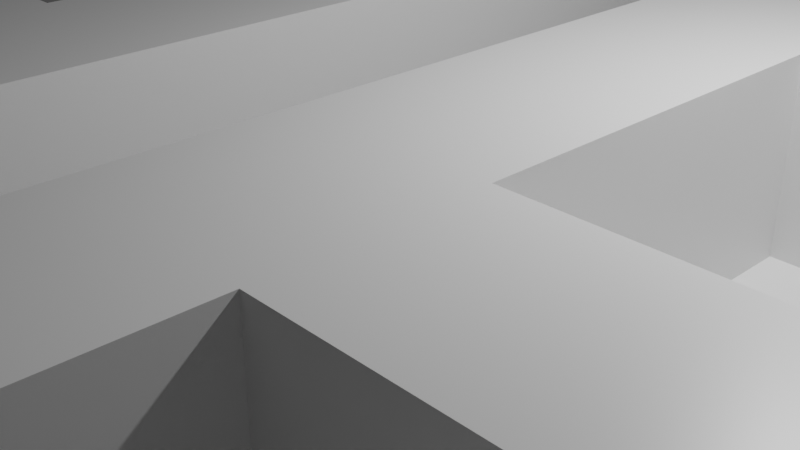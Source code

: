 # Source: symMap.blend  (saved by Blender 2.91.10; exported with 4.5.12 LTS)
import bpy
from mathutils import Matrix  # noqa: F401  (used for matrix-valued properties, if any)

bpy.ops.wm.read_factory_settings(use_empty=True)
scene = bpy.context.scene
scene.name = 'Scene'

# ---- collections
col_collection = bpy.data.collections.new('Collection'); scene.collection.children.link(col_collection)

# ---- materials (node trees are filled in below, after node groups)
mat_material = bpy.data.materials.new('Material')
mat_material.alpha_threshold = 0.0
mat_material.use_transparent_shadow = False
mat_material.line_color = (0.0, 0.0, 0.0, 1.0)

# ---- material node trees
mat_material.use_nodes = True; mat_material.node_tree.nodes.clear()
_N = mat_material.node_tree.nodes; _L = mat_material.node_tree.links
n0 = _N.new('ShaderNodeOutputMaterial'); n0.name = 'Material Output'; n0.location = (300, 300)
n1 = _N.new('ShaderNodeBsdfPrincipled'); n1.name = 'Principled BSDF'; n1.location = (10, 300)
n1.distribution = 'GGX'
n1.subsurface_method = 'BURLEY'
n1.inputs[2].default_value = 0.4
n1.inputs[3].default_value = 1.45
n1.inputs[27].default_value = (0.0, 0.0, 0.0, 1.0)
n1.inputs[28].default_value = 1.0
_L.new(n1.outputs[0], n0.inputs[0])
n0.is_active_output = True

# ---- world
world_world = bpy.data.worlds.new('World'); scene.world = world_world
world_world.use_nodes = True; world_world.node_tree.nodes.clear()
_N = world_world.node_tree.nodes; _L = world_world.node_tree.links
n0 = _N.new('ShaderNodeOutputWorld'); n0.name = 'World Output'; n0.location = (300, 300)
n1 = _N.new('ShaderNodeBackground'); n1.name = 'Background'; n1.location = (10, 300)
n1.inputs[0].default_value = (0.05088, 0.05088, 0.05088, 1.0)
_L.new(n1.outputs[0], n0.inputs[0])
n0.is_active_output = True
world_world.color = (0.05088, 0.05088, 0.05088)
world_world.use_sun_shadow = False
world_world.sun_shadow_jitter_overblur = 0.0

# ---- cameras
cam_camera = bpy.data.cameras.new('Camera')
cam_camera.clip_end = 100.0
cam_camera.ortho_scale = 7.314

# ---- lights
light_light = bpy.data.lights.new('Light', 'POINT')
light_light.transmission_factor = 0.0
light_light.energy = 1000.0
light_light.shadow_soft_size = 0.1
light_light.shadow_maximum_resolution = 0.006
light_light.use_absolute_resolution = True

# ---- meshes
me_plane = bpy.data.meshes.new('Plane')
me_plane.from_pydata([(-8.0, -8.0, 0.0), (8.0, -8.0, 0.0), (-8.0, 8.0, 0.0), (8.0, 8.0, 0.0), (-8.0, 6.0, 0.0), (-8.0, 4.0, 0.0), (-8.0, 2.0, 0.0), (-8.0, 0.0, 0.0), (-8.0, -2.0, 0.0), (-8.0, -4.0, 0.0), (-8.0, -6.0, 0.0), (-6.0, -8.0, 0.0), (-4.0, -8.0, 0.0), (-2.0, -8.0, 0.0), (0.0, -8.0, 0.0), (2.0, -8.0, 0.0), (4.0, -8.0, 0.0), (6.0, -8.0, 0.0), (8.0, -6.0, 0.0), (8.0, -4.0, 0.0), (8.0, -2.0, 0.0), (8.0, 0.0, 0.0), (8.0, 2.0, 0.0), (8.0, 4.0, 0.0), (8.0, 6.0, 0.0), (6.0, 8.0, 0.0), (4.0, 8.0, 0.0), (2.0, 8.0, 0.0), (0.0, 8.0, 0.0), (-2.0, 8.0, 0.0), (-4.0, 8.0, 0.0), (-6.0, 8.0, 0.0), (-6.0, -6.0, 0.0), (-6.0, -4.0, 0.0), (-6.0, -2.0, 0.0), (-6.0, 0.0, 0.0), (-6.0, 2.0, 0.0), (-6.0, 4.0, 0.0), (-6.0, 6.0, 0.0), (-4.0, -6.0, 0.0), (-4.0, -4.0, 0.0), (-4.0, -2.0, 0.0), (-4.0, 0.0, 0.0), (-4.0, 2.0, 0.0), (-4.0, 4.0, 0.0), (-4.0, 6.0, 0.0), (-2.0, -6.0, 0.0), (-2.0, 5.0, 2.0), (-2.0, 4.0, 2.0), (-2.0, 3.0, 2.0), (-2.0, 2.0, 2.0), (-2.0, 1.0, 2.0), (-2.0, 6.0, 0.0), (0.0, -6.0, 0.0), (0.0, -4.0, 0.0), (0.0, -2.0, 0.0), (0.0, 0.0, 0.0), (0.0, 2.0, 0.0), (0.0, 4.0, 0.0), (0.0, 6.0, 0.0), (2.0, -6.0, 0.0), (-2.0, 0.0, 2.0), (-2.0, -1.0, 2.0), (-2.0, -2.0, 2.0), (-2.0, -3.0, 2.0), (-2.0, -4.0, 2.0), (2.0, 6.0, 0.0), (4.0, -6.0, 0.0), (4.0, -4.0, 0.0), (4.0, -2.0, 0.0), (4.0, 0.0, 0.0), (4.0, 2.0, 0.0), (4.0, 4.0, 0.0), (4.0, 6.0, 0.0), (6.0, -6.0, 0.0), (6.0, -4.0, 0.0), (6.0, -2.0, 0.0), (6.0, 0.0, 0.0), (6.0, 2.0, 0.0), (6.0, 4.0, 0.0), (6.0, 6.0, 0.0), (-8.0, -7.0, 0.0), (7.0, -8.0, 0.0), (8.0, 7.0, 0.0), (-7.0, 8.0, 0.0), (-8.0, 7.0, 0.0), (-8.0, 5.0, 0.0), (-8.0, 3.0, 0.0), (-8.0, 1.0, 0.0), (-8.0, -1.0, 0.0), (-8.0, -3.0, 0.0), (-8.0, -5.0, 0.0), (-7.0, -8.0, 0.0), (-5.0, -8.0, 0.0), (-3.0, -8.0, 0.0), (-1.0, -8.0, 0.0), (1.0, -8.0, 0.0), (3.0, -8.0, 0.0), (5.0, -8.0, 0.0), (8.0, -7.0, 0.0), (8.0, -5.0, 0.0), (8.0, -3.0, 0.0), (8.0, -1.0, 0.0), (8.0, 1.0, 0.0), (8.0, 3.0, 0.0), (8.0, 5.0, 0.0), (7.0, 8.0, 0.0), (5.0, 8.0, 0.0), (3.0, 8.0, 0.0), (1.0, 8.0, 0.0), (-1.0, 8.0, 0.0), (-3.0, 8.0, 0.0), (-5.0, 8.0, 0.0), (-2.0, -5.0, 2.0), (-4.0, 4.0, 0.0), (-6.0, -5.0, 0.0), (-6.0, -3.0, 0.0), (-6.0, -1.0, 0.0), (-6.0, 1.0, 0.0), (-6.0, 3.0, 0.0), (-6.0, 5.0, 0.0), (-4.0, 7.0, 0.0), (-4.0, -7.0, 0.0), (-4.0, -5.0, 0.0), (-4.0, 4.0, 2.0), (-4.0, -1.0, 0.0), (-4.0, 1.0, 0.0), (-4.0, -2.0, 0.0), (-4.0, 5.0, 0.0), (-2.0, 7.0, 0.0), (-2.0, -7.0, 0.0), (-4.0, 3.0, 2.0), (-6.0, 4.0, 0.0), (-6.0, 3.0, 0.0), (-6.0, -2.0, 0.0), (-6.0, -3.0, 0.0), (-6.0, -6.0, 0.0), (0.0, 7.0, 0.0), (0.0, -7.0, 0.0), (0.0, -5.0, 0.0), (0.0, -3.0, 0.0), (0.0, -1.0, 0.0), (0.0, 1.0, 0.0), (0.0, 3.0, 0.0), (0.0, 5.0, 0.0), (2.0, 7.0, 0.0), (2.0, -7.0, 0.0), (-4.0, -2.0, 2.0), (-4.0, -3.0, 2.0), (-6.0, 8.0, 0.0), (-5.0, 8.0, 0.0), (6.0, 8.0, 0.0), (7.0, 8.0, 0.0), (4.0, 7.0, 0.0), (4.0, -7.0, 0.0), (4.0, -5.0, 0.0), (8.0, -6.0, 0.0), (4.0, -1.0, 0.0), (4.0, 1.0, 0.0), (8.0, -7.0, 0.0), (4.0, 5.0, 0.0), (6.0, -8.0, 0.0), (5.0, -8.0, 0.0), (6.0, -5.0, 0.0), (6.0, -3.0, 0.0), (6.0, -1.0, 0.0), (6.0, 1.0, 0.0), (6.0, 3.0, 0.0), (6.0, 5.0, 0.0), (-7.0, -6.0, 0.0), (-7.0, -4.0, 0.0), (-7.0, -2.0, 0.0), (-7.0, 0.0, 0.0), (-7.0, 2.0, 0.0), (-7.0, 4.0, 0.0), (-7.0, 6.0, 0.0), (-5.0, -6.0, 0.0), (-5.0, -4.0, 0.0), (-5.0, -2.0, 0.0), (-5.0, 0.0, 0.0), (-5.0, 2.0, 0.0), (-5.0, 4.0, 0.0), (-5.0, 6.0, 0.0), (-3.0, -6.0, 0.0), (-3.0, -4.0, 0.0), (-3.0, -2.0, 0.0), (-3.0, 0.0, 0.0), (-3.0, 2.0, 0.0), (-3.0, 4.0, 0.0), (-3.0, 6.0, 0.0), (-1.0, -6.0, 0.0), (-1.0, -4.0, 0.0), (-1.0, -2.0, 0.0), (-1.0, 0.0, 0.0), (-1.0, 2.0, 0.0), (-1.0, 4.0, 0.0), (-1.0, 6.0, 0.0), (1.0, -6.0, 0.0), (1.0, -4.0, 0.0), (1.0, -2.0, 0.0), (1.0, 0.0, 0.0), (1.0, 2.0, 0.0), (1.0, 4.0, 0.0), (1.0, 6.0, 0.0), (3.0, -6.0, 0.0), (3.0, -4.0, 0.0), (3.0, -2.0, 0.0), (3.0, 0.0, 0.0), (3.0, 2.0, 0.0), (3.0, 4.0, 0.0), (3.0, 6.0, 0.0), (5.0, -6.0, 0.0), (5.0, -4.0, 0.0), (5.0, -2.0, 0.0), (5.0, 0.0, 0.0), (5.0, 2.0, 0.0), (5.0, 4.0, 0.0), (5.0, 6.0, 0.0), (7.0, -6.0, 0.0), (7.0, -4.0, 0.0), (7.0, -2.0, 0.0), (7.0, 0.0, 0.0), (7.0, 2.0, 0.0), (7.0, 4.0, 0.0), (7.0, 6.0, 0.0), (7.0, 5.0, 0.0), (7.0, 3.0, 0.0), (7.0, 1.0, 0.0), (7.0, -1.0, 0.0), (7.0, -3.0, 0.0), (7.0, -5.0, 0.0), (-6.0, -8.0, 0.0), (5.0, 5.0, 0.0), (-7.0, -8.0, 0.0), (5.0, 1.0, 0.0), (5.0, -1.0, 0.0), (-8.0, 6.0, 0.0), (5.0, -5.0, 0.0), (5.0, -7.0, 0.0), (3.0, 5.0, 0.0), (-8.0, 7.0, 0.0), (3.0, 1.0, 0.0), (3.0, -1.0, 0.0), (-8.0, 8.0, 0.0), (3.0, -5.0, 0.0), (3.0, -7.0, 0.0), (1.0, 5.0, 0.0), (1.0, 3.0, 0.0), (1.0, 1.0, 0.0), (1.0, -1.0, 0.0), (1.0, -3.0, 0.0), (1.0, -5.0, 0.0), (1.0, -7.0, 0.0), (-1.0, 5.0, 0.0), (-1.0, 3.0, 0.0), (-1.0, 1.0, 0.0), (-1.0, -1.0, 0.0), (-1.0, -3.0, 0.0), (-1.0, -5.0, 0.0), (-1.0, -7.0, 0.0), (-3.0, 5.0, 0.0), (-7.0, 8.0, 0.0), (-3.0, 1.0, 0.0), (-3.0, -1.0, 0.0), (8.0, 8.0, 0.0), (-3.0, -5.0, 0.0), (-3.0, -7.0, 0.0), (-5.0, 5.0, 0.0), (8.0, 7.0, 0.0), (-5.0, 1.0, 0.0), (-5.0, -1.0, 0.0), (8.0, -8.0, 0.0), (-5.0, -5.0, 0.0), (-5.0, -7.0, 0.0), (-7.0, 5.0, 0.0), (-7.0, 3.0, 0.0), (-7.0, 1.0, 0.0), (-7.0, -1.0, 0.0), (-7.0, -3.0, 0.0), (-7.0, -5.0, 0.0), (7.0, -8.0, 0.0), (5.0, 7.0, 0.0), (3.0, 7.0, 0.0), (1.0, 7.0, 0.0), (-1.0, 7.0, 0.0), (-3.0, 7.0, 0.0), (-5.0, 7.0, 0.0), (-8.0, -8.0, 0.0), (-8.0, -7.0, 0.0), (-8.0, -7.0, 0.0), (-8.0, -8.0, 0.0), (7.0, -8.0, 0.0), (8.0, -8.0, 0.0), (8.0, 7.0, 0.0), (8.0, 8.0, 0.0), (-7.0, 8.0, 0.0), (-8.0, 8.0, 0.0), (-8.0, 7.0, 0.0), (-8.0, 6.0, 0.0), (-7.0, -8.0, 0.0), (-6.0, -8.0, 0.0), (5.0, -8.0, 0.0), (6.0, -8.0, 0.0), (8.0, -7.0, 0.0), (8.0, -6.0, 0.0), (7.0, 8.0, 0.0), (6.0, 8.0, 0.0), (-5.0, 8.0, 0.0), (-6.0, 8.0, 0.0), (-6.0, -6.0, 0.0), (-6.0, -3.0, 0.0), (-6.0, -2.0, 0.0), (-6.0, 3.0, 0.0), (-6.0, 4.0, 0.0), (-4.0, -2.0, 0.0), (-4.0, 4.0, 0.0), (-4.0, 4.0, 0.0), (-4.0, -2.0, 0.0), (-2.0, 6.0, 0.0), (-6.0, 4.0, 0.0), (-6.0, 3.0, 0.0), (-6.0, -2.0, 0.0), (-6.0, -3.0, 0.0), (-8.0, -8.0, 0.0), (-8.0, -7.0, 0.0), (8.0, -8.0, 0.0), (7.0, -8.0, 0.0), (8.0, 8.0, 0.0), (8.0, 7.0, 0.0), (-8.0, 8.0, 0.0), (2.0, 6.0, 0.0), (-7.0, 8.0, 0.0), (4.0, -2.0, 0.0), (-8.0, 6.0, 0.0), (4.0, 4.0, 0.0), (-8.0, 7.0, 0.0), (-6.0, -8.0, 0.0), (6.0, -6.0, 0.0), (6.0, -3.0, 0.0), (6.0, -2.0, 0.0), (6.0, 3.0, 0.0), (6.0, 4.0, 0.0), (-7.0, -6.0, 0.0), (-8.0, -6.0, 0.0), (-7.0, 6.0, 0.0), (-5.0, -6.0, 0.0), (-5.0, -4.0, 0.0), (-6.0, -4.0, 0.0), (-5.0, -2.0, 0.0), (-5.0, 2.0, 0.0), (-6.0, 2.0, 0.0), (-5.0, 4.0, 0.0), (-5.0, 6.0, 0.0), (-6.0, 6.0, 0.0), (-3.0, -4.0, 0.0), (-4.0, -4.0, 0.0), (-3.0, -2.0, 0.0), (-3.0, 2.0, 0.0), (-4.0, 2.0, 0.0), (-3.0, 4.0, 0.0), (-1.0, -6.0, 0.0), (-2.0, -6.0, 0.0), (-1.0, -4.0, 0.0), (-1.0, -2.0, 0.0), (-1.0, 0.0, 0.0), (-1.0, 2.0, 0.0), (-1.0, 4.0, 0.0), (-1.0, 6.0, 0.0), (3.0, -6.0, 0.0), (2.0, -6.0, 0.0), (3.0, -4.0, 0.0), (3.0, -2.0, 0.0), (3.0, 0.0, 0.0), (3.0, 2.0, 0.0), (3.0, 4.0, 0.0), (3.0, 6.0, 0.0), (5.0, -4.0, 0.0), (4.0, -4.0, 0.0), (5.0, -2.0, 0.0), (5.0, 2.0, 0.0), (4.0, 2.0, 0.0), (5.0, 4.0, 0.0), (7.0, -6.0, 0.0), (7.0, 6.0, 0.0), (6.0, 6.0, 0.0), (8.0, 6.0, 0.0), (-5.0, -8.0, 0.0), (5.0, 8.0, 0.0), (6.0, -4.0, 0.0), (6.0, 2.0, 0.0), (-3.0, -6.0, 0.0), (-3.0, 0.0, 0.0), (-3.0, 6.0, 0.0), (1.0, -6.0, 0.0), (1.0, -4.0, 0.0), (1.0, -2.0, 0.0), (1.0, 0.0, 0.0), (1.0, 2.0, 0.0), (1.0, 4.0, 0.0), (1.0, 6.0, 0.0), (5.0, -6.0, 0.0), (5.0, 6.0, 0.0), (-7.0, -8.0, 0.0), (6.0, -8.0, 0.0), (5.0, -8.0, 0.0), (5.0, -7.0, 0.0), (3.0, 5.0, 0.0), (8.0, -6.0, 0.0), (3.0, 1.0, 0.0), (3.0, -1.0, 0.0), (8.0, -7.0, 0.0), (3.0, -5.0, 0.0), (1.0, 5.0, 0.0), (1.0, 3.0, 0.0), (1.0, 1.0, 0.0), (1.0, -1.0, 0.0), (1.0, -3.0, 0.0), (1.0, -5.0, 0.0), (-1.0, 5.0, 0.0), (-1.0, 3.0, 0.0), (-1.0, 1.0, 0.0), (-1.0, -1.0, 0.0), (-1.0, -3.0, 0.0), (-1.0, -5.0, 0.0), (-3.0, 5.0, 0.0), (6.0, 8.0, 0.0), (-3.0, 1.0, 0.0), (-3.0, -1.0, 0.0), (7.0, 8.0, 0.0), (-3.0, -5.0, 0.0), (-5.0, 8.0, 0.0), (-6.0, 8.0, 0.0), (-5.0, -7.0, 0.0), (5.0, 7.0, 0.0), (-5.0, 7.0, 0.0), (-6.0, -6.0, 0.0), (-2.0, 6.0, 0.0), (-6.0, 4.0, 2.0), (-6.0, 3.0, 2.0), (-6.0, -2.0, 2.0), (-6.0, -3.0, 2.0), (-6.0, -6.0, 2.0), (-6.0, -7.0, 2.0), (-6.0, 7.0, 2.0), (-6.0, 8.0, 2.0), (-5.0, 8.0, 2.0), (6.0, 8.0, 2.0), (7.0, 8.0, 2.0), (2.0, 6.0, 0.0), (8.0, -6.0, 2.0), (4.0, -2.0, 0.0), (8.0, -7.0, 2.0), (4.0, 4.0, 0.0), (6.0, -8.0, 2.0), (5.0, -8.0, 2.0), (6.0, -6.0, 0.0), (6.0, -3.0, 0.0), (6.0, -2.0, 0.0), (6.0, 3.0, 0.0), (6.0, 4.0, 0.0), (-7.0, -6.0, 0.0), (-8.0, -6.0, 0.0), (-7.0, 6.0, 0.0), (-5.0, -6.0, 0.0), (-5.0, -4.0, 0.0), (-6.0, -4.0, 0.0), (-5.0, -2.0, 0.0), (-5.0, 2.0, 0.0), (-6.0, 2.0, 0.0), (-5.0, 4.0, 0.0), (-5.0, 6.0, 0.0), (-6.0, 6.0, 0.0), (-3.0, -4.0, 0.0), (-4.0, -4.0, 0.0), (-3.0, -2.0, 0.0), (-3.0, 2.0, 0.0), (-4.0, 2.0, 0.0), (-3.0, 4.0, 0.0), (-1.0, -6.0, 0.0), (-2.0, -6.0, 0.0), (-1.0, -4.0, 0.0), (-1.0, -2.0, 0.0), (-1.0, 0.0, 0.0), (-1.0, 2.0, 0.0), (-1.0, 4.0, 0.0), (-1.0, 6.0, 0.0), (3.0, -6.0, 0.0), (2.0, -6.0, 0.0), (3.0, -4.0, 0.0), (3.0, -2.0, 0.0), (3.0, 0.0, 0.0), (3.0, 2.0, 0.0), (3.0, 4.0, 0.0), (3.0, 6.0, 0.0), (5.0, -4.0, 0.0), (4.0, -4.0, 0.0), (5.0, -2.0, 0.0), (5.0, 2.0, 0.0), (4.0, 2.0, 0.0), (5.0, 4.0, 0.0), (7.0, -6.0, 0.0), (7.0, 6.0, 0.0), (6.0, 6.0, 0.0), (8.0, 6.0, 0.0), (-5.0, -8.0, 0.0), (5.0, 8.0, 0.0), (6.0, -4.0, 0.0), (6.0, 2.0, 0.0), (-3.0, -6.0, 0.0), (-3.0, 0.0, 0.0), (-3.0, 6.0, 0.0), (1.0, -6.0, 0.0), (1.0, -4.0, 0.0), (1.0, -2.0, 0.0), (1.0, 0.0, 0.0), (1.0, 2.0, 0.0), (1.0, 4.0, 0.0), (1.0, 6.0, 0.0), (5.0, -6.0, 0.0), (5.0, 6.0, 0.0), (-6.0, -8.0, 2.0), (-7.0, -8.0, 2.0), (-8.0, 6.0, 2.0), (5.0, -7.0, 0.0), (3.0, 5.0, 0.0), (-8.0, 7.0, 2.0), (3.0, 1.0, 0.0), (3.0, -1.0, 0.0), (-8.0, 8.0, 2.0), (3.0, -5.0, 0.0), (1.0, 5.0, 0.0), (1.0, 3.0, 0.0), (1.0, 1.0, 0.0), (1.0, -1.0, 0.0), (1.0, -3.0, 0.0), (1.0, -5.0, 0.0), (-1.0, 5.0, 0.0), (-1.0, 3.0, 0.0), (-1.0, 1.0, 0.0), (-1.0, -1.0, 0.0), (-1.0, -3.0, 0.0), (-1.0, -5.0, 0.0), (-3.0, 5.0, 0.0), (-7.0, 8.0, 2.0), (-3.0, 1.0, 0.0), (-3.0, -1.0, 0.0), (8.0, 8.0, 2.0), (-3.0, -5.0, 0.0), (8.0, 7.0, 2.0), (8.0, -8.0, 2.0), (-5.0, -7.0, 0.0), (7.0, -8.0, 2.0), (5.0, 7.0, 0.0), (-5.0, 7.0, 0.0), (-8.0, -8.0, 2.0), (-8.0, -7.0, 2.0), (-2.0, 6.0, 0.0), (2.0, 6.0, 0.0), (4.0, -2.0, 0.0), (4.0, 4.0, 0.0), (6.0, -6.0, 0.0), (6.0, -3.0, 0.0), (6.0, -2.0, 0.0), (6.0, 3.0, 0.0), (6.0, 4.0, 0.0), (-7.0, -6.0, 0.0), (-8.0, -6.0, 0.0), (-7.0, 6.0, 0.0), (-5.0, -6.0, 0.0), (-5.0, -4.0, 0.0), (-6.0, -4.0, 0.0), (-5.0, -2.0, 0.0), (-5.0, 2.0, 0.0), (-6.0, 2.0, 0.0), (-5.0, 4.0, 0.0), (-5.0, 6.0, 0.0), (-6.0, 6.0, 0.0), (-3.0, -4.0, 0.0), (-4.0, -4.0, 0.0), (-3.0, -2.0, 0.0), (-3.0, 2.0, 0.0), (-4.0, 2.0, 0.0), (-3.0, 4.0, 0.0), (-1.0, -6.0, 0.0), (-2.0, -6.0, 0.0), (-1.0, -4.0, 0.0), (-1.0, -2.0, 0.0), (-1.0, 0.0, 0.0), (-1.0, 2.0, 0.0), (-1.0, 4.0, 0.0), (-1.0, 6.0, 0.0), (3.0, -6.0, 0.0), (2.0, -6.0, 0.0), (3.0, -4.0, 0.0), (3.0, -2.0, 0.0), (3.0, 0.0, 0.0), (3.0, 2.0, 0.0), (3.0, 4.0, 0.0), (3.0, 6.0, 0.0), (5.0, -4.0, 0.0), (4.0, -4.0, 0.0), (5.0, -2.0, 0.0), (5.0, 2.0, 0.0), (4.0, 2.0, 0.0), (5.0, 4.0, 0.0), (7.0, -6.0, 0.0), (7.0, 6.0, 0.0), (6.0, 6.0, 0.0), (8.0, 6.0, 0.0), (-5.0, -8.0, 0.0), (5.0, 8.0, 0.0), (6.0, -4.0, 0.0), (6.0, 2.0, 0.0), (-3.0, -6.0, 0.0), (-3.0, 0.0, 0.0), (-3.0, 6.0, 0.0), (1.0, -6.0, 0.0), (1.0, -4.0, 0.0), (1.0, -2.0, 0.0), (1.0, 0.0, 0.0), (1.0, 2.0, 0.0), (1.0, 4.0, 0.0), (1.0, 6.0, 0.0), (5.0, -6.0, 0.0), (5.0, 6.0, 0.0), (5.0, -7.0, 0.0), (3.0, 5.0, 0.0), (3.0, 1.0, 0.0), (3.0, -1.0, 0.0), (3.0, -5.0, 0.0), (1.0, 5.0, 0.0), (1.0, 3.0, 0.0), (1.0, 1.0, 0.0), (1.0, -1.0, 0.0), (1.0, -3.0, 0.0), (1.0, -5.0, 0.0), (-1.0, 5.0, 0.0), (-1.0, 3.0, 0.0), (-1.0, 1.0, 0.0), (-1.0, -1.0, 0.0), (-1.0, -3.0, 0.0), (-1.0, -5.0, 0.0), (-3.0, 5.0, 0.0), (-3.0, 1.0, 0.0), (-3.0, -1.0, 0.0), (-3.0, -5.0, 0.0), (-5.0, -7.0, 0.0), (5.0, 7.0, 0.0), (-5.0, 7.0, 0.0), (-2.0, 6.0, 2.0), (2.0, -5.0, 2.0), (2.0, -4.0, 2.0), (2.0, -3.0, 2.0), (2.0, -2.0, 2.0), (2.0, -1.0, 2.0), (2.0, 0.0, 2.0), (2.0, 1.0, 2.0), (2.0, 2.0, 2.0), (2.0, 3.0, 2.0), (2.0, 4.0, 2.0), (2.0, 5.0, 2.0), (2.0, 6.0, 2.0), (4.0, -3.0, 2.0), (4.0, -2.0, 2.0), (4.0, 3.0, 2.0), (4.0, 4.0, 2.0), (6.0, 7.0, 2.0), (6.0, -7.0, 2.0), (6.0, -6.0, 2.0), (6.0, -3.0, 2.0), (6.0, -2.0, 2.0), (6.0, 3.0, 2.0), (6.0, 4.0, 2.0), (-7.0, -6.0, 2.0), (-8.0, -6.0, 2.0), (-7.0, 6.0, 2.0), (-5.0, -6.0, 2.0), (-5.0, -4.0, 2.0), (-6.0, -4.0, 2.0), (-5.0, -2.0, 2.0), (-5.0, 2.0, 2.0), (-6.0, 2.0, 2.0), (-5.0, 4.0, 2.0), (-5.0, 6.0, 2.0), (-6.0, 6.0, 2.0), (-3.0, -4.0, 2.0), (-4.0, -4.0, 2.0), (-3.0, -2.0, 2.0), (-3.0, 2.0, 2.0), (-4.0, 2.0, 2.0), (-3.0, 4.0, 2.0), (-1.0, -6.0, 2.0), (-2.0, -6.0, 2.0), (-1.0, -4.0, 2.0), (-1.0, -2.0, 2.0), (-1.0, 0.0, 2.0), (-1.0, 2.0, 2.0), (-1.0, 4.0, 2.0), (-1.0, 6.0, 2.0), (3.0, -6.0, 2.0), (2.0, -6.0, 2.0), (3.0, -4.0, 2.0), (3.0, -2.0, 2.0), (3.0, 0.0, 2.0), (3.0, 2.0, 2.0), (3.0, 4.0, 2.0), (3.0, 6.0, 2.0), (5.0, -4.0, 2.0), (4.0, -4.0, 2.0), (5.0, -2.0, 2.0), (5.0, 2.0, 2.0), (4.0, 2.0, 2.0), (5.0, 4.0, 2.0), (7.0, -6.0, 2.0), (7.0, 6.0, 2.0), (6.0, 6.0, 2.0), (8.0, 6.0, 2.0), (-5.0, -8.0, 2.0), (5.0, 8.0, 2.0), (6.0, -4.0, 2.0), (6.0, 2.0, 2.0), (-3.0, -6.0, 2.0), (-3.0, 0.0, 2.0), (-3.0, 6.0, 2.0), (1.0, -6.0, 2.0), (1.0, -4.0, 2.0), (1.0, -2.0, 2.0), (1.0, 0.0, 2.0), (1.0, 2.0, 2.0), (1.0, 4.0, 2.0), (1.0, 6.0, 2.0), (5.0, -6.0, 2.0), (5.0, 6.0, 2.0), (7.0, -7.0, 2.0), (5.0, 3.0, 2.0), (5.0, -3.0, 2.0), (5.0, -7.0, 2.0), (3.0, 5.0, 2.0), (3.0, 3.0, 2.0), (3.0, 1.0, 2.0), (3.0, -1.0, 2.0), (3.0, -3.0, 2.0), (3.0, -5.0, 2.0), (1.0, 5.0, 2.0), (1.0, 3.0, 2.0), (1.0, 1.0, 2.0), (1.0, -1.0, 2.0), (1.0, -3.0, 2.0), (1.0, -5.0, 2.0), (-1.0, 5.0, 2.0), (-1.0, 3.0, 2.0), (-1.0, 1.0, 2.0), (-1.0, -1.0, 2.0), (-1.0, -3.0, 2.0), (-1.0, -5.0, 2.0), (-3.0, 5.0, 2.0), (-3.0, 3.0, 2.0), (-3.0, 1.0, 2.0), (-3.0, -1.0, 2.0), (-3.0, -3.0, 2.0), (-3.0, -5.0, 2.0), (-5.0, 3.0, 2.0), (-5.0, -3.0, 2.0), (-5.0, -7.0, 2.0), (-7.0, -7.0, 2.0), (5.0, 7.0, 2.0), (-5.0, 7.0, 2.0), (-7.0, 7.0, 2.0), (7.0, 7.0, 2.0)], [], [(183, 46, 361, 390), (80, 224, 383, 384), (286, 121, 30, 112), (285, 129, 29, 111), (284, 137, 28, 110), (283, 145, 27, 109), (282, 153, 26, 108), (253, 196, 367, 418), (44, 181, 351, 315), (279, 115, 33, 170), (278, 116, 34, 171), (277, 117, 35, 172), (276, 118, 36, 173), (275, 119, 37, 174), (274, 120, 38, 175), (273, 122, 39, 176), (272, 123, 40, 177), (37, 119, 312, 313), (270, 125, 42, 179), (269, 126, 43, 180), (265, 183, 390, 429), (267, 128, 45, 182), (266, 130, 46, 183), (180, 43, 358, 349), (184, 265, 429, 354), (209, 239, 406, 374), (169, 10, 343, 342), (239, 210, 375, 406), (41, 178, 348, 314), (259, 138, 53, 190), (258, 139, 54, 191), (257, 140, 55, 192), (256, 141, 56, 193), (255, 142, 57, 194), (254, 143, 58, 195), (253, 144, 59, 196), (252, 146, 60, 197), (34, 116, 310, 311), (167, 79, 341, 340), (177, 40, 355, 346), (218, 74, 337, 382), (251, 197, 393, 417), (238, 98, 301, 405), (245, 154, 67, 204), (244, 155, 68, 205), (175, 38, 353, 344), (242, 157, 70, 207), (241, 158, 71, 208), (198, 251, 417, 394), (239, 160, 73, 210), (216, 72, 334, 381), (237, 163, 75, 212), (211, 238, 405, 400), (235, 165, 77, 214), (234, 166, 78, 215), (164, 76, 339, 338), (232, 168, 80, 217), (71, 215, 379, 380), (230, 100, 19, 219), (229, 101, 20, 220), (228, 102, 21, 221), (227, 103, 22, 222), (226, 104, 23, 223), (225, 105, 24, 224), (168, 225, 224, 80), (79, 223, 225, 168), (223, 23, 105, 225), (167, 226, 223, 79), (78, 222, 226, 167), (222, 22, 104, 226), (166, 227, 222, 78), (77, 221, 227, 166), (221, 21, 103, 227), (165, 228, 221, 77), (76, 220, 228, 165), (220, 20, 102, 228), (164, 229, 220, 76), (75, 219, 229, 164), (219, 19, 101, 229), (163, 230, 219, 75), (74, 218, 230, 163), (218, 18, 100, 230), (112, 31, 308, 307), (224, 24, 385, 383), (263, 185, 356, 427), (160, 232, 217, 73), (72, 216, 232, 160), (216, 79, 168, 232), (250, 198, 394, 416), (213, 69, 332, 378), (186, 263, 427, 391), (158, 234, 215, 71), (70, 214, 234, 158), (214, 77, 166, 234), (157, 235, 214, 70), (69, 213, 235, 157), (213, 76, 165, 235), (199, 250, 416, 395), (68, 212, 376, 377), (119, 36, 350, 312), (155, 237, 212, 68), (67, 211, 237, 155), (211, 74, 163, 237), (154, 238, 211, 67), (16, 98, 238, 154), (32, 169, 342, 309), (210, 66, 330, 375), (262, 186, 391, 426), (209, 72, 160, 239), (249, 199, 395, 415), (106, 25, 306, 305), (116, 33, 347, 310), (187, 262, 426, 357), (78, 167, 340, 389), (207, 70, 158, 241), (200, 249, 415, 396), (18, 218, 382, 304), (206, 69, 157, 242), (217, 80, 384, 401), (79, 216, 381, 341), (75, 164, 338, 388), (248, 200, 396, 414), (215, 78, 389, 379), (204, 67, 155, 244), (146, 245, 204, 60), (15, 97, 245, 146), (97, 16, 154, 245), (144, 246, 203, 59), (58, 202, 246, 144), (201, 248, 414, 397), (143, 247, 202, 58), (57, 201, 247, 143), (60, 204, 368, 369), (142, 248, 201, 57), (56, 200, 248, 142), (76, 213, 378, 339), (141, 249, 200, 56), (55, 199, 249, 141), (182, 286, 434, 352), (140, 250, 199, 55), (54, 198, 250, 140), (93, 273, 432, 386), (139, 251, 198, 54), (53, 197, 251, 139), (212, 75, 388, 376), (138, 252, 197, 53), (14, 96, 252, 138), (96, 15, 146, 252), (99, 18, 304, 303), (286, 112, 307, 434), (195, 58, 144, 253), (260, 188, 359, 424), (273, 176, 345, 432), (194, 57, 143, 254), (247, 201, 397, 413), (74, 211, 400, 337), (193, 56, 142, 255), (98, 17, 302, 301), (189, 260, 424, 392), (192, 55, 141, 256), (202, 247, 413, 398), (25, 107, 387, 306), (191, 54, 140, 257), (72, 209, 374, 334), (3, 106, 305, 294), (190, 53, 139, 258), (130, 259, 190, 46), (13, 95, 259, 130), (95, 14, 138, 259), (128, 260, 189, 45), (44, 188, 260, 128), (208, 71, 380, 373), (246, 202, 398, 412), (203, 246, 412, 399), (196, 52, 318, 367), (126, 262, 187, 43), (42, 186, 262, 126), (69, 206, 371, 332), (125, 263, 186, 42), (41, 185, 263, 125), (92, 11, 300, 299), (205, 68, 377, 370), (190, 258, 423, 360), (66, 203, 399, 330), (123, 265, 184, 40), (39, 183, 265, 123), (258, 191, 362, 423), (122, 266, 183, 39), (12, 94, 266, 122), (94, 13, 130, 266), (120, 267, 182, 38), (37, 181, 267, 120), (181, 44, 128, 267), (1, 99, 303, 292), (46, 190, 360, 361), (191, 257, 422, 362), (118, 269, 180, 36), (35, 179, 269, 118), (179, 42, 126, 269), (117, 270, 179, 35), (34, 178, 270, 117), (178, 41, 125, 270), (204, 244, 411, 368), (257, 192, 363, 422), (244, 205, 370, 411), (115, 272, 177, 33), (32, 176, 272, 115), (176, 39, 123, 272), (188, 44, 315, 359), (85, 4, 298, 297), (93, 12, 122, 273), (86, 274, 175, 4), (5, 174, 274, 86), (174, 37, 120, 274), (87, 275, 174, 5), (6, 173, 275, 87), (173, 36, 119, 275), (88, 276, 173, 6), (7, 172, 276, 88), (172, 35, 118, 276), (89, 277, 172, 7), (8, 171, 277, 89), (171, 34, 117, 277), (90, 278, 171, 8), (9, 170, 278, 90), (170, 33, 116, 278), (91, 279, 170, 9), (10, 169, 279, 91), (169, 32, 115, 279), (43, 187, 357, 358), (197, 60, 369, 393), (84, 2, 296, 295), (153, 281, 107, 26), (73, 217, 281, 153), (83, 3, 294, 293), (145, 282, 108, 27), (66, 210, 282, 145), (210, 73, 153, 282), (137, 283, 109, 28), (59, 203, 283, 137), (203, 66, 145, 283), (129, 284, 110, 29), (52, 196, 284, 129), (196, 59, 137, 284), (121, 285, 111, 30), (45, 189, 285, 121), (189, 52, 129, 285), (11, 93, 386, 300), (192, 256, 421, 363), (182, 45, 121, 286), (185, 41, 314, 356), (82, 1, 292, 291), (0, 92, 299, 290), (256, 193, 364, 421), (40, 184, 354, 355), (81, 0, 290, 289), (381, 334, 452, 499), (368, 411, 529, 486), (380, 379, 497, 498), (393, 369, 487, 511), (411, 370, 488, 529), (378, 332, 450, 496), (318, 392, 510, 436), (307, 308, 149, 150), (377, 376, 494, 495), (427, 356, 474, 545), (305, 306, 151, 152), (375, 330, 448, 493), (391, 427, 545, 509), (303, 304, 156, 159), (301, 302, 161, 162), (426, 391, 509, 544), (299, 300, 231, 233), (357, 426, 544, 475), (297, 298, 236, 240), (371, 409, 527, 489), (390, 361, 479, 508), (295, 296, 243, 261), (409, 372, 490, 527), (315, 351, 469, 114), (293, 294, 264, 268), (369, 368, 486, 487), (349, 358, 476, 467), (291, 292, 271, 280), (372, 408, 526, 490), (367, 318, 436, 485), (314, 348, 466, 127), (289, 290, 287, 288), (408, 373, 491, 526), (346, 355, 473, 464), (424, 359, 477, 542), (344, 353, 471, 462), (392, 424, 542, 510), (309, 342, 460, 136), (389, 340, 458, 507), (360, 423, 541, 478), (388, 338, 456, 506), (361, 360, 478, 479), (423, 362, 480, 541), (374, 406, 524, 492), (359, 315, 114, 477), (406, 375, 493, 524), (358, 357, 475, 476), (362, 422, 540, 480), (356, 314, 127, 474), (422, 363, 481, 540), (405, 301, 162, 523), (355, 354, 472, 473), (400, 405, 523, 518), (353, 352, 470, 471), (363, 421, 539, 481), (351, 313, 132, 469), (421, 364, 482, 539), (350, 349, 467, 468), (348, 311, 134, 466), (364, 420, 538, 482), (347, 346, 464, 465), (420, 365, 483, 538), (352, 434, 553, 470), (345, 309, 136, 463), (434, 307, 150, 553), (298, 344, 462, 236), (365, 419, 537, 483), (342, 343, 461, 460), (419, 366, 484, 537), (433, 401, 519, 552), (340, 341, 459, 458), (387, 433, 552, 505), (338, 339, 457, 456), (366, 418, 536, 484), (418, 367, 485, 536), (417, 393, 511, 535), (383, 385, 503, 501), (394, 417, 535, 512), (312, 350, 468, 133), (304, 382, 500, 156), (310, 347, 465, 135), (386, 432, 550, 504), (401, 384, 502, 519), (416, 394, 512, 534), (432, 345, 463, 550), (341, 381, 499, 459), (395, 416, 534, 513), (379, 389, 507, 497), (306, 387, 505, 151), (339, 378, 496, 457), (415, 395, 513, 533), (294, 305, 152, 264), (376, 388, 506, 494), (396, 415, 533, 514), (292, 303, 159, 271), (337, 400, 518, 455), (195, 253, 418, 366), (10, 81, 289, 343), (17, 82, 291, 302), (4, 175, 344, 298), (24, 83, 293, 385), (176, 32, 309, 345), (241, 208, 373, 408), (31, 84, 295, 308), (254, 195, 366, 419), (33, 177, 346, 347), (207, 241, 408, 372), (2, 85, 297, 296), (194, 254, 419, 365), (178, 34, 311, 348), (52, 189, 392, 318), (36, 180, 349, 350), (242, 207, 372, 409), (255, 194, 365, 420), (181, 37, 313, 351), (206, 242, 409, 371), (193, 255, 420, 364), (107, 281, 433, 387), (38, 182, 352, 353), (281, 217, 401, 433), (133, 468, 573, 320), (156, 500, 605, 407), (135, 465, 570, 322), (504, 550, 646, 609), (519, 502, 607, 624), (534, 512, 617, 634), (550, 463, 568, 646), (459, 499, 604, 564), (513, 534, 634, 618), (497, 507, 612, 602), (151, 505, 610, 425), (457, 496, 601, 562), (533, 513, 618, 633), (264, 152, 428, 327), (494, 506, 611, 599), (514, 533, 633, 619), (271, 159, 410, 325), (455, 518, 623, 560), (231, 504, 609, 336), (452, 492, 597, 559), (532, 514, 619, 632), (287, 233, 402, 323), (491, 498, 603, 596), (515, 532, 632, 620), (243, 240, 335, 329), (450, 489, 594, 558), (149, 261, 331, 431), (488, 495, 600, 593), (531, 515, 620, 631), (503, 268, 328, 608), (448, 517, 622, 557), (516, 531, 631, 621), (161, 280, 326, 403), (547, 508, 613, 645), (461, 288, 324, 566), (472, 547, 645, 577), (530, 516, 621, 630), (502, 501, 606, 607), (132, 133, 320, 319), (517, 530, 630, 622), (500, 455, 560, 605), (134, 135, 322, 321), (499, 452, 559, 604), (486, 529, 629, 591), (498, 497, 602, 603), (511, 487, 592, 616), (529, 488, 593, 629), (496, 450, 558, 601), (436, 510, 615, 556), (495, 494, 599, 600), (545, 474, 579, 644), (493, 448, 557, 598), (509, 545, 644, 614), (544, 509, 614, 643), (475, 544, 643, 580), (489, 527, 628, 594), (508, 479, 584, 613), (527, 490, 595, 628), (288, 287, 323, 324), (114, 469, 574, 316), (280, 271, 325, 326), (487, 486, 591, 592), (467, 476, 581, 572), (490, 526, 627, 595), (485, 436, 556, 590), (127, 466, 571, 317), (526, 491, 596, 627), (464, 473, 578, 569), (542, 477, 582, 642), (462, 471, 576, 567), (510, 542, 642, 615), (136, 460, 565, 435), (507, 458, 563, 612), (478, 541, 641, 583), (506, 456, 561, 611), (479, 478, 583, 584), (541, 480, 585, 641), (492, 524, 626, 597), (477, 114, 316, 582), (524, 493, 598, 626), (476, 475, 580, 581), (480, 540, 640, 585), (474, 127, 317, 579), (540, 481, 586, 640), (523, 162, 404, 625), (473, 472, 577, 578), (268, 264, 327, 328), (518, 523, 625, 623), (471, 470, 575, 576), (261, 243, 329, 331), (481, 539, 639, 586), (469, 132, 319, 574), (240, 236, 333, 335), (539, 482, 587, 639), (468, 467, 572, 573), (233, 231, 336, 402), (311, 310, 135, 134), (382, 337, 455, 500), (399, 412, 530, 517), (313, 312, 133, 132), (384, 383, 501, 502), (412, 398, 516, 530), (354, 429, 547, 472), (343, 289, 288, 461), (429, 390, 508, 547), (302, 291, 280, 161), (398, 413, 531, 516), (330, 399, 517, 448), (385, 293, 268, 503), (413, 397, 515, 531), (370, 377, 495, 488), (308, 295, 261, 149), (332, 371, 489, 450), (296, 297, 240, 243), (397, 414, 532, 515), (373, 380, 498, 491), (290, 299, 233, 287), (414, 396, 514, 532), (334, 374, 492, 452), (300, 386, 504, 231), (611, 561, 669, 719), (584, 583, 691, 692), (641, 585, 693, 754), (597, 626, 737, 705), (582, 316, 124, 690), (326, 325, 549, 551), (626, 598, 706, 737), (581, 580, 688, 689), (324, 323, 554, 555), (585, 640, 753, 693), (579, 317, 147, 687), (640, 586, 694, 753), (625, 404, 454, 736), (578, 577, 685, 686), (623, 625, 736, 731), (576, 575, 683, 684), (586, 639, 752, 694), (574, 319, 437, 682), (639, 587, 695, 752), (573, 572, 680, 681), (571, 321, 439, 679), (587, 638, 751, 695), (570, 569, 677, 678), (638, 588, 696, 751), (575, 648, 766, 683), (568, 435, 441, 676), (648, 430, 445, 766), (333, 567, 675, 522), (588, 637, 750, 696), (565, 566, 674, 673), (637, 589, 697, 750), (647, 624, 732, 765), (563, 564, 672, 671), (610, 647, 765, 718), (561, 562, 670, 669), (589, 636, 749, 697), (636, 590, 698, 749), (635, 616, 724, 748), (606, 608, 716, 714), (617, 635, 748, 725), (320, 573, 681, 438), (407, 605, 713, 449), (322, 570, 678, 440), (609, 646, 763, 717), (624, 607, 715, 732), (634, 617, 725, 747), (646, 568, 676, 763), (564, 604, 712, 672), (618, 634, 747, 726), (602, 612, 720, 710), (425, 610, 718, 446), (562, 601, 709, 670), (633, 618, 726, 746), (327, 428, 447, 546), (599, 611, 719, 707), (619, 633, 746, 727), (325, 410, 451, 549), (560, 623, 731, 668), (336, 609, 717, 520), (559, 597, 705, 665), (632, 619, 727, 745), (323, 402, 521, 554), (596, 603, 711, 704), (620, 632, 745, 728), (329, 335, 525, 528), (558, 594, 702, 663), (431, 331, 543, 444), (593, 600, 708, 701), (631, 620, 728, 744), (608, 328, 548, 716), (557, 622, 730, 661), (621, 631, 744, 729), (403, 326, 551, 453), (645, 613, 721, 760), (566, 324, 555, 674), (577, 645, 760, 685), (630, 621, 729, 743), (607, 606, 714, 715), (319, 320, 438, 437), (622, 630, 743, 730), (605, 560, 668, 713), (321, 322, 440, 439), (604, 559, 665, 712), (591, 629, 742, 699), (603, 602, 710, 711), (616, 592, 700, 724), (629, 593, 701, 742), (601, 558, 663, 709), (556, 615, 723, 649), (600, 599, 707, 708), (644, 579, 687, 758), (598, 557, 661, 706), (614, 644, 758, 722), (643, 614, 722, 757), (580, 643, 757, 688), (594, 628, 740, 702), (512, 535, 635, 617), (501, 503, 608, 606), (535, 511, 616, 635), (150, 149, 431, 430), (536, 485, 590, 636), (484, 536, 636, 589), (456, 457, 562, 561), (505, 552, 647, 610), (458, 459, 564, 563), (152, 151, 425, 428), (552, 519, 624, 647), (537, 484, 589, 637), (460, 461, 566, 565), (483, 537, 637, 588), (236, 462, 567, 333), (553, 150, 430, 648), (463, 136, 435, 568), (470, 553, 648, 575), (538, 483, 588, 638), (465, 464, 569, 570), (159, 156, 407, 410), (482, 538, 638, 587), (466, 134, 321, 571), (162, 161, 403, 404), (768, 548, 546, 447), (767, 443, 444, 543), (765, 666, 446, 718), (764, 442, 441, 673), (762, 148, 147, 679), (761, 131, 124, 682), (760, 113, 65, 685), (759, 64, 63, 687), (758, 62, 61, 722), (757, 51, 50, 688), (756, 49, 48, 690), (755, 47, 649, 723), (748, 650, 651, 725), (747, 652, 653, 726), (746, 654, 655, 727), (745, 656, 657, 728), (744, 658, 659, 729), (743, 660, 661, 730), (741, 662, 663, 702), (738, 664, 665, 705), (736, 667, 668, 731), (735, 669, 670, 709), (734, 671, 672, 712), (733, 451, 449, 713), (667, 733, 713, 668), (453, 551, 733, 667), (551, 549, 451, 733), (664, 734, 712, 665), (711, 710, 734, 664), (710, 720, 671, 734), (662, 735, 709, 663), (708, 707, 735, 662), (707, 719, 669, 735), (454, 453, 667, 736), (660, 737, 706, 661), (659, 705, 737, 660), (658, 738, 705, 659), (657, 704, 738, 658), (704, 711, 664, 738), (656, 739, 704, 657), (655, 703, 739, 656), (654, 740, 703, 655), (653, 702, 740, 654), (652, 741, 702, 653), (651, 701, 741, 652), (701, 708, 662, 741), (650, 742, 701, 651), (700, 699, 742, 650), (729, 659, 660, 743), (728, 657, 658, 744), (727, 655, 656, 745), (726, 653, 654, 746), (725, 651, 652, 747), (724, 700, 650, 748), (47, 749, 698, 649), (48, 697, 749, 47), (49, 750, 697, 48), (50, 696, 750, 49), (51, 751, 696, 50), (61, 695, 751, 51), (62, 752, 695, 61), (63, 694, 752, 62), (64, 753, 694, 63), (65, 693, 753, 64), (113, 754, 693, 65), (692, 691, 754, 113), (690, 48, 47, 755), (131, 756, 690, 124), (689, 688, 756, 131), (688, 50, 49, 756), (722, 61, 51, 757), (687, 63, 62, 758), (148, 759, 687, 147), (686, 685, 759, 148), (685, 65, 64, 759), (721, 692, 113, 760), (438, 761, 682, 437), (681, 680, 761, 438), (680, 689, 131, 761), (440, 762, 679, 439), (678, 677, 762, 440), (677, 686, 148, 762), (442, 763, 676, 441), (520, 717, 763, 442), (555, 764, 673, 674), (554, 521, 764, 555), (521, 520, 442, 764), (732, 715, 666, 765), (443, 766, 445, 444), (684, 683, 766, 443), (525, 767, 543, 528), (522, 675, 767, 525), (675, 684, 443, 767), (666, 768, 447, 446), (715, 714, 768, 666), (714, 716, 548, 768), (583, 641, 754, 691), (612, 563, 671, 720), (328, 327, 546, 548), (435, 565, 673, 441), (615, 642, 755, 723), (331, 329, 528, 543), (567, 576, 684, 675), (642, 582, 690, 755), (335, 333, 522, 525), (569, 578, 686, 677), (402, 336, 520, 521), (627, 596, 704, 739), (317, 571, 679, 147), (590, 556, 649, 698), (404, 403, 453, 454), (595, 627, 739, 703), (572, 581, 689, 680), (592, 591, 699, 700), (410, 407, 449, 451), (316, 574, 682, 124), (428, 425, 446, 447), (628, 595, 703, 740), (613, 584, 692, 721), (430, 431, 444, 445)])
_uv = me_plane.uv_layers.new(name='UVMap')
_uv.uv.foreach_set('vector', [0.3125, 0.125, 0.375, 0.125, 0.375, 0.125, 0.3125, 0.125, 0.875, 0.875, 0.9375, 0.875, 0.9375, 0.875, 0.875, 0.875, 0.1875, 0.9375, 0.25, 0.9375, 0.25, 1.0, 0.1875, 1.0, 0.3125, 0.9375, 0.375, 0.9375, 0.375, 1.0, 0.3125, 1.0, 0.4375, 0.9375, 0.5, 0.9375, 0.5, 1.0, 0.4375, 1.0, 0.5625, 0.9375, 0.625, 0.9375, 0.625, 1.0, 0.5625, 1.0, 0.6875, 0.9375, 0.75, 0.9375, 0.75, 1.0, 0.6875, 1.0, 0.4375, 0.8125, 0.4375, 0.875, 0.4375, 0.875, 0.4375, 0.8125, 0.25, 0.75, 0.1875, 0.75, 0.1875, 0.75, 0.25, 0.75, 0.0625, 0.1875, 0.125, 0.1875, 0.125, 0.25, 0.0625, 0.25, 0.0625, 0.3125, 0.125, 0.3125, 0.125, 0.375, 0.0625, 0.375, 0.0625, 0.4375, 0.125, 0.4375, 0.125, 0.5, 0.0625, 0.5, 0.0625, 0.5625, 0.125, 0.5625, 0.125, 0.625, 0.0625, 0.625, 0.0625, 0.6875, 0.125, 0.6875, 0.125, 0.75, 0.0625, 0.75, 0.0625, 0.8125, 0.125, 0.8125, 0.125, 0.875, 0.0625, 0.875, 0.1875, 0.0625, 0.25, 0.0625, 0.25, 0.125, 0.1875, 0.125, 0.1875, 0.1875, 0.25, 0.1875, 0.25, 0.25, 0.1875, 0.25, 0.125, 0.75, 0.125, 0.6875, 0.125, 0.6875, 0.125, 0.75, 0.1875, 0.4375, 0.25, 0.4375, 0.25, 0.5, 0.1875, 0.5, 0.1875, 0.5625, 0.25, 0.5625, 0.25, 0.625, 0.1875, 0.625, 0.3125, 0.1875, 0.3125, 0.125, 0.3125, 0.125, 0.3125, 0.1875, 0.1875, 0.8125, 0.25, 0.8125, 0.25, 0.875, 0.1875, 0.875, 0.3125, 0.0625, 0.375, 0.0625, 0.375, 0.125, 0.3125, 0.125, 0.1875, 0.625, 0.25, 0.625, 0.25, 0.625, 0.1875, 0.625, 0.3125, 0.25, 0.3125, 0.1875, 0.3125, 0.1875, 0.3125, 0.25, 0.6875, 0.75, 0.6875, 0.8125, 0.6875, 0.8125, 0.6875, 0.75, 0.0625, 0.125, 0.0, 0.125, 0.0, 0.125, 0.0625, 0.125, 0.6875, 0.8125, 0.6875, 0.875, 0.6875, 0.875, 0.6875, 0.8125, 0.25, 0.375, 0.1875, 0.375, 0.1875, 0.375, 0.25, 0.375, 0.4375, 0.0625, 0.5, 0.0625, 0.5, 0.125, 0.4375, 0.125, 0.4375, 0.1875, 0.5, 0.1875, 0.5, 0.25, 0.4375, 0.25, 0.4375, 0.3125, 0.5, 0.3125, 0.5, 0.375, 0.4375, 0.375, 0.4375, 0.4375, 0.5, 0.4375, 0.5, 0.5, 0.4375, 0.5, 0.4375, 0.5625, 0.5, 0.5625, 0.5, 0.625, 0.4375, 0.625, 0.4375, 0.6875, 0.5, 0.6875, 0.5, 0.75, 0.4375, 0.75, 0.4375, 0.8125, 0.5, 0.8125, 0.5, 0.875, 0.4375, 0.875, 0.5625, 0.0625, 0.625, 0.0625, 0.625, 0.125, 0.5625, 0.125, 0.125, 0.375, 0.125, 0.3125, 0.125, 0.3125, 0.125, 0.375, 0.875, 0.6875, 0.875, 0.75, 0.875, 0.75, 0.875, 0.6875, 0.1875, 0.25, 0.25, 0.25, 0.25, 0.25, 0.1875, 0.25, 0.9375, 0.125, 0.875, 0.125, 0.875, 0.125, 0.9375, 0.125, 0.5625, 0.1875, 0.5625, 0.125, 0.5625, 0.125, 0.5625, 0.1875, 0.8125, 0.0625, 0.8125, 0.0, 0.8125, 0.0, 0.8125, 0.0625, 0.6875, 0.0625, 0.75, 0.0625, 0.75, 0.125, 0.6875, 0.125, 0.6875, 0.1875, 0.75, 0.1875, 0.75, 0.25, 0.6875, 0.25, 0.0625, 0.875, 0.125, 0.875, 0.125, 0.875, 0.0625, 0.875, 0.6875, 0.4375, 0.75, 0.4375, 0.75, 0.5, 0.6875, 0.5, 0.6875, 0.5625, 0.75, 0.5625, 0.75, 0.625, 0.6875, 0.625, 0.5625, 0.25, 0.5625, 0.1875, 0.5625, 0.1875, 0.5625, 0.25, 0.6875, 0.8125, 0.75, 0.8125, 0.75, 0.875, 0.6875, 0.875, 0.8125, 0.75, 0.75, 0.75, 0.75, 0.75, 0.8125, 0.75, 0.8125, 0.1875, 0.875, 0.1875, 0.875, 0.25, 0.8125, 0.25, 0.8125, 0.125, 0.8125, 0.0625, 0.8125, 0.0625, 0.8125, 0.125, 0.8125, 0.4375, 0.875, 0.4375, 0.875, 0.5, 0.8125, 0.5, 0.8125, 0.5625, 0.875, 0.5625, 0.875, 0.625, 0.8125, 0.625, 0.875, 0.3125, 0.875, 0.375, 0.875, 0.375, 0.875, 0.3125, 0.8125, 0.8125, 0.875, 0.8125, 0.875, 0.875, 0.8125, 0.875, 0.75, 0.625, 0.8125, 0.625, 0.8125, 0.625, 0.75, 0.625, 0.9375, 0.1875, 1.0, 0.1875, 1.0, 0.25, 0.9375, 0.25, 0.9375, 0.3125, 1.0, 0.3125, 1.0, 0.375, 0.9375, 0.375, 0.9375, 0.4375, 1.0, 0.4375, 1.0, 0.5, 0.9375, 0.5, 0.9375, 0.5625, 1.0, 0.5625, 1.0, 0.625, 0.9375, 0.625, 0.9375, 0.6875, 1.0, 0.6875, 1.0, 0.75, 0.9375, 0.75, 0.9375, 0.8125, 1.0, 0.8125, 1.0, 0.875, 0.9375, 0.875, 0.875, 0.8125, 0.9375, 0.8125, 0.9375, 0.875, 0.875, 0.875, 0.875, 0.75, 0.9375, 0.75, 0.9375, 0.8125, 0.875, 0.8125, 0.9375, 0.75, 1.0, 0.75, 1.0, 0.8125, 0.9375, 0.8125, 0.875, 0.6875, 0.9375, 0.6875, 0.9375, 0.75, 0.875, 0.75, 0.875, 0.625, 0.9375, 0.625, 0.9375, 0.6875, 0.875, 0.6875, 0.9375, 0.625, 1.0, 0.625, 1.0, 0.6875, 0.9375, 0.6875, 0.875, 0.5625, 0.9375, 0.5625, 0.9375, 0.625, 0.875, 0.625, 0.875, 0.5, 0.9375, 0.5, 0.9375, 0.5625, 0.875, 0.5625, 0.9375, 0.5, 1.0, 0.5, 1.0, 0.5625, 0.9375, 0.5625, 0.875, 0.4375, 0.9375, 0.4375, 0.9375, 0.5, 0.875, 0.5, 0.875, 0.375, 0.9375, 0.375, 0.9375, 0.4375, 0.875, 0.4375, 0.9375, 0.375, 1.0, 0.375, 1.0, 0.4375, 0.9375, 0.4375, 0.875, 0.3125, 0.9375, 0.3125, 0.9375, 0.375, 0.875, 0.375, 0.875, 0.25, 0.9375, 0.25, 0.9375, 0.3125, 0.875, 0.3125, 0.9375, 0.25, 1.0, 0.25, 1.0, 0.3125, 0.9375, 0.3125, 0.875, 0.1875, 0.9375, 0.1875, 0.9375, 0.25, 0.875, 0.25, 0.875, 0.125, 0.9375, 0.125, 0.9375, 0.1875, 0.875, 0.1875, 0.9375, 0.125, 1.0, 0.125, 1.0, 0.1875, 0.9375, 0.1875, 0.1875, 1.0, 0.125, 1.0, 0.125, 1.0, 0.1875, 1.0, 0.9375, 0.875, 1.0, 0.875, 1.0, 0.875, 0.9375, 0.875, 0.3125, 0.4375, 0.3125, 0.375, 0.3125, 0.375, 0.3125, 0.4375, 0.75, 0.8125, 0.8125, 0.8125, 0.8125, 0.875, 0.75, 0.875, 0.75, 0.75, 0.8125, 0.75, 0.8125, 0.8125, 0.75, 0.8125, 0.8125, 0.75, 0.875, 0.75, 0.875, 0.8125, 0.8125, 0.8125, 0.5625, 0.3125, 0.5625, 0.25, 0.5625, 0.25, 0.5625, 0.3125, 0.8125, 0.375, 0.75, 0.375, 0.75, 0.375, 0.8125, 0.375, 0.3125, 0.5, 0.3125, 0.4375, 0.3125, 0.4375, 0.3125, 0.5, 0.75, 0.5625, 0.8125, 0.5625, 0.8125, 0.625, 0.75, 0.625, 0.75, 0.5, 0.8125, 0.5, 0.8125, 0.5625, 0.75, 0.5625, 0.8125, 0.5, 0.875, 0.5, 0.875, 0.5625, 0.8125, 0.5625, 0.75, 0.4375, 0.8125, 0.4375, 0.8125, 0.5, 0.75, 0.5, 0.75, 0.375, 0.8125, 0.375, 0.8125, 0.4375, 0.75, 0.4375, 0.8125, 0.375, 0.875, 0.375, 0.875, 0.4375, 0.8125, 0.4375, 0.5625, 0.375, 0.5625, 0.3125, 0.5625, 0.3125, 0.5625, 0.375, 0.75, 0.25, 0.8125, 0.25, 0.8125, 0.25, 0.75, 0.25, 0.125, 0.6875, 0.125, 0.625, 0.125, 0.625, 0.125, 0.6875, 0.75, 0.1875, 0.8125, 0.1875, 0.8125, 0.25, 0.75, 0.25, 0.75, 0.125, 0.8125, 0.125, 0.8125, 0.1875, 0.75, 0.1875, 0.8125, 0.125, 0.875, 0.125, 0.875, 0.1875, 0.8125, 0.1875, 0.75, 0.0625, 0.8125, 0.0625, 0.8125, 0.125, 0.75, 0.125, 0.75, 0.0, 0.8125, 0.0, 0.8125, 0.0625, 0.75, 0.0625, 0.125, 0.125, 0.0625, 0.125, 0.0625, 0.125, 0.125, 0.125, 0.6875, 0.875, 0.625, 0.875, 0.625, 0.875, 0.6875, 0.875, 0.3125, 0.5625, 0.3125, 0.5, 0.3125, 0.5, 0.3125, 0.5625, 0.6875, 0.75, 0.75, 0.75, 0.75, 0.8125, 0.6875, 0.8125, 0.5625, 0.4375, 0.5625, 0.375, 0.5625, 0.375, 0.5625, 0.4375, 0.9375, 1.0, 0.875, 1.0, 0.875, 1.0, 0.9375, 1.0, 0.125, 0.3125, 0.125, 0.25, 0.125, 0.25, 0.125, 0.3125, 0.3125, 0.625, 0.3125, 0.5625, 0.3125, 0.5625, 0.3125, 0.625, 0.875, 0.625, 0.875, 0.6875, 0.875, 0.6875, 0.875, 0.625, 0.6875, 0.5, 0.75, 0.5, 0.75, 0.5625, 0.6875, 0.5625, 0.5625, 0.5, 0.5625, 0.4375, 0.5625, 0.4375, 0.5625, 0.5, 1.0, 0.125, 0.9375, 0.125, 0.9375, 0.125, 1.0, 0.125, 0.6875, 0.375, 0.75, 0.375, 0.75, 0.4375, 0.6875, 0.4375, 0.8125, 0.875, 0.875, 0.875, 0.875, 0.875, 0.8125, 0.875, 0.875, 0.75, 0.8125, 0.75, 0.8125, 0.75, 0.875, 0.75, 0.875, 0.25, 0.875, 0.3125, 0.875, 0.3125, 0.875, 0.25, 0.5625, 0.5625, 0.5625, 0.5, 0.5625, 0.5, 0.5625, 0.5625, 0.8125, 0.625, 0.875, 0.625, 0.875, 0.625, 0.8125, 0.625, 0.6875, 0.125, 0.75, 0.125, 0.75, 0.1875, 0.6875, 0.1875, 0.625, 0.0625, 0.6875, 0.0625, 0.6875, 0.125, 0.625, 0.125, 0.625, 0.0, 0.6875, 0.0, 0.6875, 0.0625, 0.625, 0.0625, 0.6875, 0.0, 0.75, 0.0, 0.75, 0.0625, 0.6875, 0.0625, 0.5, 0.8125, 0.5625, 0.8125, 0.5625, 0.875, 0.5, 0.875, 0.5, 0.75, 0.5625, 0.75, 0.5625, 0.8125, 0.5, 0.8125, 0.5625, 0.625, 0.5625, 0.5625, 0.5625, 0.5625, 0.5625, 0.625, 0.5, 0.6875, 0.5625, 0.6875, 0.5625, 0.75, 0.5, 0.75, 0.5, 0.625, 0.5625, 0.625, 0.5625, 0.6875, 0.5, 0.6875, 0.625, 0.125, 0.6875, 0.125, 0.6875, 0.125, 0.625, 0.125, 0.5, 0.5625, 0.5625, 0.5625, 0.5625, 0.625, 0.5, 0.625, 0.5, 0.5, 0.5625, 0.5, 0.5625, 0.5625, 0.5, 0.5625, 0.875, 0.375, 0.8125, 0.375, 0.8125, 0.375, 0.875, 0.375, 0.5, 0.4375, 0.5625, 0.4375, 0.5625, 0.5, 0.5, 0.5, 0.5, 0.375, 0.5625, 0.375, 0.5625, 0.4375, 0.5, 0.4375, 0.1875, 0.875, 0.1875, 0.9375, 0.1875, 0.9375, 0.1875, 0.875, 0.5, 0.3125, 0.5625, 0.3125, 0.5625, 0.375, 0.5, 0.375, 0.5, 0.25, 0.5625, 0.25, 0.5625, 0.3125, 0.5, 0.3125, 0.1875, 0.0, 0.1875, 0.0625, 0.1875, 0.0625, 0.1875, 0.0, 0.5, 0.1875, 0.5625, 0.1875, 0.5625, 0.25, 0.5, 0.25, 0.5, 0.125, 0.5625, 0.125, 0.5625, 0.1875, 0.5, 0.1875, 0.8125, 0.25, 0.875, 0.25, 0.875, 0.25, 0.8125, 0.25, 0.5, 0.0625, 0.5625, 0.0625, 0.5625, 0.125, 0.5, 0.125, 0.5, 0.0, 0.5625, 0.0, 0.5625, 0.0625, 0.5, 0.0625, 0.5625, 0.0, 0.625, 0.0, 0.625, 0.0625, 0.5625, 0.0625, 1.0, 0.0625, 1.0, 0.125, 1.0, 0.125, 1.0, 0.0625, 0.1875, 0.9375, 0.1875, 1.0, 0.1875, 1.0, 0.1875, 0.9375, 0.4375, 0.75, 0.5, 0.75, 0.5, 0.8125, 0.4375, 0.8125, 0.3125, 0.8125, 0.3125, 0.75, 0.3125, 0.75, 0.3125, 0.8125, 0.1875, 0.0625, 0.1875, 0.125, 0.1875, 0.125, 0.1875, 0.0625, 0.4375, 0.625, 0.5, 0.625, 0.5, 0.6875, 0.4375, 0.6875, 0.5625, 0.6875, 0.5625, 0.625, 0.5625, 0.625, 0.5625, 0.6875, 0.875, 0.125, 0.8125, 0.125, 0.8125, 0.125, 0.875, 0.125, 0.4375, 0.5, 0.5, 0.5, 0.5, 0.5625, 0.4375, 0.5625, 0.8125, 0.0, 0.875, 0.0, 0.875, 0.0, 0.8125, 0.0, 0.3125, 0.875, 0.3125, 0.8125, 0.3125, 0.8125, 0.3125, 0.875, 0.4375, 0.375, 0.5, 0.375, 0.5, 0.4375, 0.4375, 0.4375, 0.5625, 0.75, 0.5625, 0.6875, 0.5625, 0.6875, 0.5625, 0.75, 0.875, 1.0, 0.8125, 1.0, 0.8125, 1.0, 0.875, 1.0, 0.4375, 0.25, 0.5, 0.25, 0.5, 0.3125, 0.4375, 0.3125, 0.75, 0.75, 0.6875, 0.75, 0.6875, 0.75, 0.75, 0.75, 1.0, 1.0, 0.9375, 1.0, 0.9375, 1.0, 1.0, 1.0, 0.4375, 0.125, 0.5, 0.125, 0.5, 0.1875, 0.4375, 0.1875, 0.375, 0.0625, 0.4375, 0.0625, 0.4375, 0.125, 0.375, 0.125, 0.375, 0.0, 0.4375, 0.0, 0.4375, 0.0625, 0.375, 0.0625, 0.4375, 0.0, 0.5, 0.0, 0.5, 0.0625, 0.4375, 0.0625, 0.25, 0.8125, 0.3125, 0.8125, 0.3125, 0.875, 0.25, 0.875, 0.25, 0.75, 0.3125, 0.75, 0.3125, 0.8125, 0.25, 0.8125, 0.6875, 0.625, 0.75, 0.625, 0.75, 0.625, 0.6875, 0.625, 0.5625, 0.8125, 0.5625, 0.75, 0.5625, 0.75, 0.5625, 0.8125, 0.5625, 0.875, 0.5625, 0.8125, 0.5625, 0.8125, 0.5625, 0.875, 0.4375, 0.875, 0.375, 0.875, 0.375, 0.875, 0.4375, 0.875, 0.25, 0.5625, 0.3125, 0.5625, 0.3125, 0.625, 0.25, 0.625, 0.25, 0.5, 0.3125, 0.5, 0.3125, 0.5625, 0.25, 0.5625, 0.75, 0.375, 0.6875, 0.375, 0.6875, 0.375, 0.75, 0.375, 0.25, 0.4375, 0.3125, 0.4375, 0.3125, 0.5, 0.25, 0.5, 0.25, 0.375, 0.3125, 0.375, 0.3125, 0.4375, 0.25, 0.4375, 0.0625, 0.0, 0.125, 0.0, 0.125, 0.0, 0.0625, 0.0, 0.6875, 0.25, 0.75, 0.25, 0.75, 0.25, 0.6875, 0.25, 0.4375, 0.125, 0.4375, 0.1875, 0.4375, 0.1875, 0.4375, 0.125, 0.625, 0.875, 0.5625, 0.875, 0.5625, 0.875, 0.625, 0.875, 0.25, 0.1875, 0.3125, 0.1875, 0.3125, 0.25, 0.25, 0.25, 0.25, 0.125, 0.3125, 0.125, 0.3125, 0.1875, 0.25, 0.1875, 0.4375, 0.1875, 0.4375, 0.25, 0.4375, 0.25, 0.4375, 0.1875, 0.25, 0.0625, 0.3125, 0.0625, 0.3125, 0.125, 0.25, 0.125, 0.25, 0.0, 0.3125, 0.0, 0.3125, 0.0625, 0.25, 0.0625, 0.3125, 0.0, 0.375, 0.0, 0.375, 0.0625, 0.3125, 0.0625, 0.125, 0.8125, 0.1875, 0.8125, 0.1875, 0.875, 0.125, 0.875, 0.125, 0.75, 0.1875, 0.75, 0.1875, 0.8125, 0.125, 0.8125, 0.1875, 0.75, 0.25, 0.75, 0.25, 0.8125, 0.1875, 0.8125, 1.0, 0.0, 1.0, 0.0625, 1.0, 0.0625, 1.0, 0.0, 0.375, 0.125, 0.4375, 0.125, 0.4375, 0.125, 0.375, 0.125, 0.4375, 0.25, 0.4375, 0.3125, 0.4375, 0.3125, 0.4375, 0.25, 0.125, 0.5625, 0.1875, 0.5625, 0.1875, 0.625, 0.125, 0.625, 0.125, 0.5, 0.1875, 0.5, 0.1875, 0.5625, 0.125, 0.5625, 0.1875, 0.5, 0.25, 0.5, 0.25, 0.5625, 0.1875, 0.5625, 0.125, 0.4375, 0.1875, 0.4375, 0.1875, 0.5, 0.125, 0.5, 0.125, 0.375, 0.1875, 0.375, 0.1875, 0.4375, 0.125, 0.4375, 0.1875, 0.375, 0.25, 0.375, 0.25, 0.4375, 0.1875, 0.4375, 0.6875, 0.125, 0.6875, 0.1875, 0.6875, 0.1875, 0.6875, 0.125, 0.4375, 0.3125, 0.4375, 0.375, 0.4375, 0.375, 0.4375, 0.3125, 0.6875, 0.1875, 0.6875, 0.25, 0.6875, 0.25, 0.6875, 0.1875, 0.125, 0.1875, 0.1875, 0.1875, 0.1875, 0.25, 0.125, 0.25, 0.125, 0.125, 0.1875, 0.125, 0.1875, 0.1875, 0.125, 0.1875, 0.1875, 0.125, 0.25, 0.125, 0.25, 0.1875, 0.1875, 0.1875, 0.3125, 0.75, 0.25, 0.75, 0.25, 0.75, 0.3125, 0.75, 0.0, 0.9375, 0.0, 0.875, 0.0, 0.875, 0.0, 0.9375, 0.1875, 0.0, 0.25, 0.0, 0.25, 0.0625, 0.1875, 0.0625, 0.0, 0.8125, 0.0625, 0.8125, 0.0625, 0.875, 0.0, 0.875, 0.0, 0.75, 0.0625, 0.75, 0.0625, 0.8125, 0.0, 0.8125, 0.0625, 0.75, 0.125, 0.75, 0.125, 0.8125, 0.0625, 0.8125, 0.0, 0.6875, 0.0625, 0.6875, 0.0625, 0.75, 0.0, 0.75, 0.0, 0.625, 0.0625, 0.625, 0.0625, 0.6875, 0.0, 0.6875, 0.0625, 0.625, 0.125, 0.625, 0.125, 0.6875, 0.0625, 0.6875, 0.0, 0.5625, 0.0625, 0.5625, 0.0625, 0.625, 0.0, 0.625, 0.0, 0.5, 0.0625, 0.5, 0.0625, 0.5625, 0.0, 0.5625, 0.0625, 0.5, 0.125, 0.5, 0.125, 0.5625, 0.0625, 0.5625, 0.0, 0.4375, 0.0625, 0.4375, 0.0625, 0.5, 0.0, 0.5, 0.0, 0.375, 0.0625, 0.375, 0.0625, 0.4375, 0.0, 0.4375, 0.0625, 0.375, 0.125, 0.375, 0.125, 0.4375, 0.0625, 0.4375, 0.0, 0.3125, 0.0625, 0.3125, 0.0625, 0.375, 0.0, 0.375, 0.0, 0.25, 0.0625, 0.25, 0.0625, 0.3125, 0.0, 0.3125, 0.0625, 0.25, 0.125, 0.25, 0.125, 0.3125, 0.0625, 0.3125, 0.0, 0.1875, 0.0625, 0.1875, 0.0625, 0.25, 0.0, 0.25, 0.0, 0.125, 0.0625, 0.125, 0.0625, 0.1875, 0.0, 0.1875, 0.0625, 0.125, 0.125, 0.125, 0.125, 0.1875, 0.0625, 0.1875, 0.25, 0.625, 0.3125, 0.625, 0.3125, 0.625, 0.25, 0.625, 0.5625, 0.125, 0.625, 0.125, 0.625, 0.125, 0.5625, 0.125, 0.0625, 1.0, 0.0, 1.0, 0.0, 1.0, 0.0625, 1.0, 0.75, 0.9375, 0.8125, 0.9375, 0.8125, 1.0, 0.75, 1.0, 0.75, 0.875, 0.8125, 0.875, 0.8125, 0.9375, 0.75, 0.9375, 1.0, 0.9375, 1.0, 1.0, 1.0, 1.0, 1.0, 0.9375, 0.625, 0.9375, 0.6875, 0.9375, 0.6875, 1.0, 0.625, 1.0, 0.625, 0.875, 0.6875, 0.875, 0.6875, 0.9375, 0.625, 0.9375, 0.6875, 0.875, 0.75, 0.875, 0.75, 0.9375, 0.6875, 0.9375, 0.5, 0.9375, 0.5625, 0.9375, 0.5625, 1.0, 0.5, 1.0, 0.5, 0.875, 0.5625, 0.875, 0.5625, 0.9375, 0.5, 0.9375, 0.5625, 0.875, 0.625, 0.875, 0.625, 0.9375, 0.5625, 0.9375, 0.375, 0.9375, 0.4375, 0.9375, 0.4375, 1.0, 0.375, 1.0, 0.375, 0.875, 0.4375, 0.875, 0.4375, 0.9375, 0.375, 0.9375, 0.4375, 0.875, 0.5, 0.875, 0.5, 0.9375, 0.4375, 0.9375, 0.25, 0.9375, 0.3125, 0.9375, 0.3125, 1.0, 0.25, 1.0, 0.25, 0.875, 0.3125, 0.875, 0.3125, 0.9375, 0.25, 0.9375, 0.3125, 0.875, 0.375, 0.875, 0.375, 0.9375, 0.3125, 0.9375, 0.125, 0.0, 0.1875, 0.0, 0.1875, 0.0, 0.125, 0.0, 0.4375, 0.375, 0.4375, 0.4375, 0.4375, 0.4375, 0.4375, 0.375, 0.1875, 0.875, 0.25, 0.875, 0.25, 0.9375, 0.1875, 0.9375, 0.3125, 0.375, 0.25, 0.375, 0.25, 0.375, 0.3125, 0.375, 0.9375, 0.0, 1.0, 0.0, 1.0, 0.0, 0.9375, 0.0, 0.0, 0.0, 0.0625, 0.0, 0.0625, 0.0, 0.0, 0.0, 0.4375, 0.4375, 0.4375, 0.5, 0.4375, 0.5, 0.4375, 0.4375, 0.25, 0.25, 0.3125, 0.25, 0.3125, 0.25, 0.25, 0.25, 0.0, 0.0625, 0.0, 0.0, 0.0, 0.0, 0.0, 0.0625, 0.8125, 0.75, 0.75, 0.75, 0.75, 0.75, 0.8125, 0.75, 0.6875, 0.125, 0.6875, 0.1875, 0.6875, 0.1875, 0.6875, 0.125, 0.75, 0.625, 0.8125, 0.625, 0.8125, 0.625, 0.75, 0.625, 0.5625, 0.125, 0.625, 0.125, 0.625, 0.125, 0.5625, 0.125, 0.6875, 0.1875, 0.6875, 0.25, 0.6875, 0.25, 0.6875, 0.1875, 0.8125, 0.375, 0.75, 0.375, 0.75, 0.375, 0.8125, 0.375, 0.375, 0.875, 0.3125, 0.875, 0.3125, 0.875, 0.375, 0.875, 0.1875, 1.0, 0.125, 1.0, 0.125, 1.0, 0.1875, 1.0, 0.75, 0.25, 0.8125, 0.25, 0.8125, 0.25, 0.75, 0.25, 0.3125, 0.4375, 0.3125, 0.375, 0.3125, 0.375, 0.3125, 0.4375, 0.9375, 1.0, 0.875, 1.0, 0.875, 1.0, 0.9375, 1.0, 0.6875, 0.875, 0.625, 0.875, 0.625, 0.875, 0.6875, 0.875, 0.3125, 0.5, 0.3125, 0.4375, 0.3125, 0.4375, 0.3125, 0.5, 1.0, 0.0625, 1.0, 0.125, 1.0, 0.125, 1.0, 0.0625, 0.8125, 0.0, 0.875, 0.0, 0.875, 0.0, 0.8125, 0.0, 0.3125, 0.5625, 0.3125, 0.5, 0.3125, 0.5, 0.3125, 0.5625, 0.0625, 0.0, 0.125, 0.0, 0.125, 0.0, 0.0625, 0.0, 0.3125, 0.625, 0.3125, 0.5625, 0.3125, 0.5625, 0.3125, 0.625, 0.0, 0.9375, 0.0, 0.875, 0.0, 0.875, 0.0, 0.9375, 0.6875, 0.375, 0.6875, 0.4375, 0.6875, 0.4375, 0.6875, 0.375, 0.3125, 0.125, 0.375, 0.125, 0.375, 0.125, 0.3125, 0.125, 0.0625, 1.0, 0.0, 1.0, 0.0, 1.0, 0.0625, 1.0, 0.6875, 0.4375, 0.6875, 0.5, 0.6875, 0.5, 0.6875, 0.4375, 0.25, 0.75, 0.1875, 0.75, 0.1875, 0.75, 0.25, 0.75, 1.0, 0.9375, 1.0, 1.0, 1.0, 1.0, 1.0, 0.9375, 0.625, 0.125, 0.6875, 0.125, 0.6875, 0.125, 0.625, 0.125, 0.1875, 0.625, 0.25, 0.625, 0.25, 0.625, 0.1875, 0.625, 0.9375, 0.0, 1.0, 0.0, 1.0, 0.0, 0.9375, 0.0, 0.6875, 0.5, 0.6875, 0.5625, 0.6875, 0.5625, 0.6875, 0.5, 0.4375, 0.875, 0.375, 0.875, 0.375, 0.875, 0.4375, 0.875, 0.25, 0.375, 0.1875, 0.375, 0.1875, 0.375, 0.25, 0.375, 0.0, 0.0625, 0.0, 0.0, 0.0, 0.0, 0.0, 0.0625, 0.6875, 0.5625, 0.6875, 0.625, 0.6875, 0.625, 0.6875, 0.5625, 0.1875, 0.25, 0.25, 0.25, 0.25, 0.25, 0.1875, 0.25, 0.3125, 0.8125, 0.3125, 0.75, 0.3125, 0.75, 0.3125, 0.8125, 0.0625, 0.875, 0.125, 0.875, 0.125, 0.875, 0.0625, 0.875, 0.3125, 0.875, 0.3125, 0.8125, 0.3125, 0.8125, 0.3125, 0.875, 0.125, 0.125, 0.0625, 0.125, 0.0625, 0.125, 0.125, 0.125, 0.875, 0.625, 0.875, 0.6875, 0.875, 0.6875, 0.875, 0.625, 0.4375, 0.125, 0.4375, 0.1875, 0.4375, 0.1875, 0.4375, 0.125, 0.875, 0.25, 0.875, 0.3125, 0.875, 0.3125, 0.875, 0.25, 0.375, 0.125, 0.4375, 0.125, 0.4375, 0.125, 0.375, 0.125, 0.4375, 0.1875, 0.4375, 0.25, 0.4375, 0.25, 0.4375, 0.1875, 0.6875, 0.75, 0.6875, 0.8125, 0.6875, 0.8125, 0.6875, 0.75, 0.3125, 0.75, 0.25, 0.75, 0.25, 0.75, 0.3125, 0.75, 0.6875, 0.8125, 0.6875, 0.875, 0.6875, 0.875, 0.6875, 0.8125, 0.25, 0.625, 0.3125, 0.625, 0.3125, 0.625, 0.25, 0.625, 0.4375, 0.25, 0.4375, 0.3125, 0.4375, 0.3125, 0.4375, 0.25, 0.3125, 0.375, 0.25, 0.375, 0.25, 0.375, 0.3125, 0.375, 0.4375, 0.3125, 0.4375, 0.375, 0.4375, 0.375, 0.4375, 0.3125, 0.8125, 0.0625, 0.8125, 0.0, 0.8125, 0.0, 0.8125, 0.0625, 0.25, 0.25, 0.3125, 0.25, 0.3125, 0.25, 0.25, 0.25, 0.8125, 0.125, 0.8125, 0.0625, 0.8125, 0.0625, 0.8125, 0.125, 0.125, 0.875, 0.1875, 0.875, 0.1875, 0.875, 0.125, 0.875, 0.4375, 0.375, 0.4375, 0.4375, 0.4375, 0.4375, 0.4375, 0.375, 0.1875, 0.75, 0.125, 0.75, 0.125, 0.75, 0.1875, 0.75, 0.4375, 0.4375, 0.4375, 0.5, 0.4375, 0.5, 0.4375, 0.4375, 0.125, 0.625, 0.1875, 0.625, 0.1875, 0.625, 0.125, 0.625, 0.1875, 0.375, 0.125, 0.375, 0.125, 0.375, 0.1875, 0.375, 0.4375, 0.5, 0.4375, 0.5625, 0.4375, 0.5625, 0.4375, 0.5, 0.125, 0.25, 0.1875, 0.25, 0.1875, 0.25, 0.125, 0.25, 0.4375, 0.5625, 0.4375, 0.625, 0.4375, 0.625, 0.4375, 0.5625, 0.1875, 0.875, 0.1875, 0.9375, 0.1875, 0.9375, 0.1875, 0.875, 0.1875, 0.125, 0.125, 0.125, 0.125, 0.125, 0.1875, 0.125, 0.1875, 0.9375, 0.1875, 1.0, 0.1875, 1.0, 0.1875, 0.9375, 0.0, 0.875, 0.0625, 0.875, 0.0625, 0.875, 0.0, 0.875, 0.4375, 0.625, 0.4375, 0.6875, 0.4375, 0.6875, 0.4375, 0.625, 0.0625, 0.125, 0.0, 0.125, 0.0, 0.125, 0.0625, 0.125, 0.4375, 0.6875, 0.4375, 0.75, 0.4375, 0.75, 0.4375, 0.6875, 0.8125, 0.9375, 0.8125, 0.875, 0.8125, 0.875, 0.8125, 0.9375, 0.875, 0.6875, 0.875, 0.75, 0.875, 0.75, 0.875, 0.6875, 0.8125, 1.0, 0.8125, 0.9375, 0.8125, 0.9375, 0.8125, 1.0, 0.875, 0.3125, 0.875, 0.375, 0.875, 0.375, 0.875, 0.3125, 0.4375, 0.75, 0.4375, 0.8125, 0.4375, 0.8125, 0.4375, 0.75, 0.4375, 0.8125, 0.4375, 0.875, 0.4375, 0.875, 0.4375, 0.8125, 0.5625, 0.1875, 0.5625, 0.125, 0.5625, 0.125, 0.5625, 0.1875, 0.9375, 0.875, 1.0, 0.875, 1.0, 0.875, 0.9375, 0.875, 0.5625, 0.25, 0.5625, 0.1875, 0.5625, 0.1875, 0.5625, 0.25, 0.125, 0.6875, 0.125, 0.625, 0.125, 0.625, 0.125, 0.6875, 1.0, 0.125, 0.9375, 0.125, 0.9375, 0.125, 1.0, 0.125, 0.125, 0.3125, 0.125, 0.25, 0.125, 0.25, 0.125, 0.3125, 0.1875, 0.0, 0.1875, 0.0625, 0.1875, 0.0625, 0.1875, 0.0, 0.8125, 0.875, 0.875, 0.875, 0.875, 0.875, 0.8125, 0.875, 0.5625, 0.3125, 0.5625, 0.25, 0.5625, 0.25, 0.5625, 0.3125, 0.1875, 0.0625, 0.1875, 0.125, 0.1875, 0.125, 0.1875, 0.0625, 0.875, 0.75, 0.8125, 0.75, 0.8125, 0.75, 0.875, 0.75, 0.5625, 0.375, 0.5625, 0.3125, 0.5625, 0.3125, 0.5625, 0.375, 0.8125, 0.625, 0.875, 0.625, 0.875, 0.625, 0.8125, 0.625, 0.875, 1.0, 0.8125, 1.0, 0.8125, 1.0, 0.875, 1.0, 0.875, 0.375, 0.8125, 0.375, 0.8125, 0.375, 0.875, 0.375, 0.5625, 0.4375, 0.5625, 0.375, 0.5625, 0.375, 0.5625, 0.4375, 1.0, 1.0, 0.9375, 1.0, 0.9375, 1.0, 1.0, 1.0, 0.8125, 0.25, 0.875, 0.25, 0.875, 0.25, 0.8125, 0.25, 0.5625, 0.5, 0.5625, 0.4375, 0.5625, 0.4375, 0.5625, 0.5, 1.0, 0.0, 1.0, 0.0625, 1.0, 0.0625, 1.0, 0.0, 0.875, 0.125, 0.8125, 0.125, 0.8125, 0.125, 0.875, 0.125, 0.4375, 0.75, 0.4375, 0.8125, 0.4375, 0.8125, 0.4375, 0.75, 0.0, 0.125, 0.0, 0.0625, 0.0, 0.0625, 0.0, 0.125, 0.875, 0.0, 0.9375, 0.0, 0.9375, 0.0, 0.875, 0.0, 0.0, 0.875, 0.0625, 0.875, 0.0625, 0.875, 0.0, 0.875, 1.0, 0.875, 1.0, 0.9375, 1.0, 0.9375, 1.0, 0.875, 0.1875, 0.125, 0.125, 0.125, 0.125, 0.125, 0.1875, 0.125, 0.6875, 0.5625, 0.6875, 0.625, 0.6875, 0.625, 0.6875, 0.5625, 0.125, 1.0, 0.0625, 1.0, 0.0625, 1.0, 0.125, 1.0, 0.4375, 0.6875, 0.4375, 0.75, 0.4375, 0.75, 0.4375, 0.6875, 0.125, 0.25, 0.1875, 0.25, 0.1875, 0.25, 0.125, 0.25, 0.6875, 0.5, 0.6875, 0.5625, 0.6875, 0.5625, 0.6875, 0.5, 0.0, 1.0, 0.0, 0.9375, 0.0, 0.9375, 0.0, 1.0, 0.4375, 0.625, 0.4375, 0.6875, 0.4375, 0.6875, 0.4375, 0.625, 0.1875, 0.375, 0.125, 0.375, 0.125, 0.375, 0.1875, 0.375, 0.375, 0.875, 0.3125, 0.875, 0.3125, 0.875, 0.375, 0.875, 0.125, 0.625, 0.1875, 0.625, 0.1875, 0.625, 0.125, 0.625, 0.6875, 0.4375, 0.6875, 0.5, 0.6875, 0.5, 0.6875, 0.4375, 0.4375, 0.5625, 0.4375, 0.625, 0.4375, 0.625, 0.4375, 0.5625, 0.1875, 0.75, 0.125, 0.75, 0.125, 0.75, 0.1875, 0.75, 0.6875, 0.375, 0.6875, 0.4375, 0.6875, 0.4375, 0.6875, 0.375, 0.4375, 0.5, 0.4375, 0.5625, 0.4375, 0.5625, 0.4375, 0.5, 0.8125, 1.0, 0.8125, 0.9375, 0.8125, 0.9375, 0.8125, 1.0, 0.125, 0.875, 0.1875, 0.875, 0.1875, 0.875, 0.125, 0.875, 0.8125, 0.9375, 0.8125, 0.875, 0.8125, 0.875, 0.8125, 0.9375, 0.125, 0.6875, 0.125, 0.625, 0.125, 0.625, 0.125, 0.6875, 1.0, 0.125, 0.9375, 0.125, 0.9375, 0.125, 1.0, 0.125, 0.125, 0.3125, 0.125, 0.25, 0.125, 0.25, 0.125, 0.3125, 0.1875, 0.0, 0.1875, 0.0625, 0.1875, 0.0625, 0.1875, 0.0, 0.8125, 0.875, 0.875, 0.875, 0.875, 0.875, 0.8125, 0.875, 0.5625, 0.3125, 0.5625, 0.25, 0.5625, 0.25, 0.5625, 0.3125, 0.1875, 0.0625, 0.1875, 0.125, 0.1875, 0.125, 0.1875, 0.0625, 0.875, 0.75, 0.8125, 0.75, 0.8125, 0.75, 0.875, 0.75, 0.5625, 0.375, 0.5625, 0.3125, 0.5625, 0.3125, 0.5625, 0.375, 0.8125, 0.625, 0.875, 0.625, 0.875, 0.625, 0.8125, 0.625, 0.875, 1.0, 0.8125, 1.0, 0.8125, 1.0, 0.875, 1.0, 0.875, 0.375, 0.8125, 0.375, 0.8125, 0.375, 0.875, 0.375, 0.5625, 0.4375, 0.5625, 0.375, 0.5625, 0.375, 0.5625, 0.4375, 1.0, 1.0, 0.9375, 1.0, 0.9375, 1.0, 1.0, 1.0, 0.8125, 0.25, 0.875, 0.25, 0.875, 0.25, 0.8125, 0.25, 0.5625, 0.5, 0.5625, 0.4375, 0.5625, 0.4375, 0.5625, 0.5, 1.0, 0.0, 1.0, 0.0625, 1.0, 0.0625, 1.0, 0.0, 0.875, 0.125, 0.8125, 0.125, 0.8125, 0.125, 0.875, 0.125, 0.125, 0.0, 0.1875, 0.0, 0.1875, 0.0, 0.125, 0.0, 0.75, 0.75, 0.6875, 0.75, 0.6875, 0.75, 0.75, 0.75, 0.5625, 0.5625, 0.5625, 0.5, 0.5625, 0.5, 0.5625, 0.5625, 0.0, 0.0, 0.0625, 0.0, 0.0625, 0.0, 0.0, 0.0, 0.6875, 0.625, 0.75, 0.625, 0.75, 0.625, 0.6875, 0.625, 0.5625, 0.625, 0.5625, 0.5625, 0.5625, 0.5625, 0.5625, 0.625, 0.0, 1.0, 0.0, 0.9375, 0.0, 0.9375, 0.0, 1.0, 0.75, 0.375, 0.6875, 0.375, 0.6875, 0.375, 0.75, 0.375, 0.125, 1.0, 0.0625, 1.0, 0.0625, 1.0, 0.125, 1.0, 0.6875, 0.25, 0.75, 0.25, 0.75, 0.25, 0.6875, 0.25, 0.5625, 0.6875, 0.5625, 0.625, 0.5625, 0.625, 0.5625, 0.6875, 1.0, 0.875, 1.0, 0.9375, 1.0, 0.9375, 1.0, 0.875, 0.625, 0.875, 0.5625, 0.875, 0.5625, 0.875, 0.625, 0.875, 0.5625, 0.75, 0.5625, 0.6875, 0.5625, 0.6875, 0.5625, 0.75, 0.875, 0.0, 0.9375, 0.0, 0.9375, 0.0, 0.875, 0.0, 0.3125, 0.1875, 0.3125, 0.125, 0.3125, 0.125, 0.3125, 0.1875, 0.0, 0.125, 0.0, 0.0625, 0.0, 0.0625, 0.0, 0.125, 0.3125, 0.25, 0.3125, 0.1875, 0.3125, 0.1875, 0.3125, 0.25, 0.5625, 0.8125, 0.5625, 0.75, 0.5625, 0.75, 0.5625, 0.8125, 0.875, 0.875, 0.9375, 0.875, 0.9375, 0.875, 0.875, 0.875, 0.125, 0.75, 0.125, 0.6875, 0.125, 0.6875, 0.125, 0.75, 0.5625, 0.875, 0.5625, 0.8125, 0.5625, 0.8125, 0.5625, 0.875, 0.9375, 0.125, 0.875, 0.125, 0.875, 0.125, 0.9375, 0.125, 0.125, 0.375, 0.125, 0.3125, 0.125, 0.3125, 0.125, 0.375, 0.8125, 0.75, 0.75, 0.75, 0.75, 0.75, 0.8125, 0.75, 0.6875, 0.125, 0.6875, 0.1875, 0.6875, 0.1875, 0.6875, 0.125, 0.75, 0.625, 0.8125, 0.625, 0.8125, 0.625, 0.75, 0.625, 0.5625, 0.125, 0.625, 0.125, 0.625, 0.125, 0.5625, 0.125, 0.6875, 0.1875, 0.6875, 0.25, 0.6875, 0.25, 0.6875, 0.1875, 0.8125, 0.375, 0.75, 0.375, 0.75, 0.375, 0.8125, 0.375, 0.375, 0.875, 0.3125, 0.875, 0.3125, 0.875, 0.375, 0.875, 0.75, 0.25, 0.8125, 0.25, 0.8125, 0.25, 0.75, 0.25, 0.3125, 0.4375, 0.3125, 0.375, 0.3125, 0.375, 0.3125, 0.4375, 0.6875, 0.875, 0.625, 0.875, 0.625, 0.875, 0.6875, 0.875, 0.3125, 0.5, 0.3125, 0.4375, 0.3125, 0.4375, 0.3125, 0.5, 0.3125, 0.5625, 0.3125, 0.5, 0.3125, 0.5, 0.3125, 0.5625, 0.3125, 0.625, 0.3125, 0.5625, 0.3125, 0.5625, 0.3125, 0.625, 0.6875, 0.375, 0.6875, 0.4375, 0.6875, 0.4375, 0.6875, 0.375, 0.3125, 0.125, 0.375, 0.125, 0.375, 0.125, 0.3125, 0.125, 0.6875, 0.4375, 0.6875, 0.5, 0.6875, 0.5, 0.6875, 0.4375, 0.0, 0.0625, 0.0, 0.0, 0.0, 0.0, 0.0, 0.0625, 0.25, 0.75, 0.1875, 0.75, 0.1875, 0.75, 0.25, 0.75, 0.9375, 0.0, 1.0, 0.0, 1.0, 0.0, 0.9375, 0.0, 0.625, 0.125, 0.6875, 0.125, 0.6875, 0.125, 0.625, 0.125, 0.1875, 0.625, 0.25, 0.625, 0.25, 0.625, 0.1875, 0.625, 0.6875, 0.5, 0.6875, 0.5625, 0.6875, 0.5625, 0.6875, 0.5, 0.4375, 0.875, 0.375, 0.875, 0.375, 0.875, 0.4375, 0.875, 0.25, 0.375, 0.1875, 0.375, 0.1875, 0.375, 0.25, 0.375, 0.6875, 0.5625, 0.6875, 0.625, 0.6875, 0.625, 0.6875, 0.5625, 0.1875, 0.25, 0.25, 0.25, 0.25, 0.25, 0.1875, 0.25, 0.3125, 0.8125, 0.3125, 0.75, 0.3125, 0.75, 0.3125, 0.8125, 0.0625, 0.875, 0.125, 0.875, 0.125, 0.875, 0.0625, 0.875, 0.3125, 0.875, 0.3125, 0.8125, 0.3125, 0.8125, 0.3125, 0.875, 0.125, 0.125, 0.0625, 0.125, 0.0625, 0.125, 0.125, 0.125, 0.875, 0.625, 0.875, 0.6875, 0.875, 0.6875, 0.875, 0.625, 0.4375, 0.125, 0.4375, 0.1875, 0.4375, 0.1875, 0.4375, 0.125, 0.875, 0.25, 0.875, 0.3125, 0.875, 0.3125, 0.875, 0.25, 0.375, 0.125, 0.4375, 0.125, 0.4375, 0.125, 0.375, 0.125, 0.4375, 0.1875, 0.4375, 0.25, 0.4375, 0.25, 0.4375, 0.1875, 0.6875, 0.75, 0.6875, 0.8125, 0.6875, 0.8125, 0.6875, 0.75, 0.3125, 0.75, 0.25, 0.75, 0.25, 0.75, 0.3125, 0.75, 0.6875, 0.8125, 0.6875, 0.875, 0.6875, 0.875, 0.6875, 0.8125, 0.25, 0.625, 0.3125, 0.625, 0.3125, 0.625, 0.25, 0.625, 0.4375, 0.25, 0.4375, 0.3125, 0.4375, 0.3125, 0.4375, 0.25, 0.3125, 0.375, 0.25, 0.375, 0.25, 0.375, 0.3125, 0.375, 0.4375, 0.3125, 0.4375, 0.375, 0.4375, 0.375, 0.4375, 0.3125, 0.8125, 0.0625, 0.8125, 0.0, 0.8125, 0.0, 0.8125, 0.0625, 0.25, 0.25, 0.3125, 0.25, 0.3125, 0.25, 0.25, 0.25, 1.0, 0.9375, 1.0, 1.0, 1.0, 1.0, 1.0, 0.9375, 0.8125, 0.125, 0.8125, 0.0625, 0.8125, 0.0625, 0.8125, 0.125, 0.125, 0.875, 0.1875, 0.875, 0.1875, 0.875, 0.125, 0.875, 0.0625, 1.0, 0.0, 1.0, 0.0, 1.0, 0.0625, 1.0, 0.4375, 0.375, 0.4375, 0.4375, 0.4375, 0.4375, 0.4375, 0.375, 0.1875, 0.75, 0.125, 0.75, 0.125, 0.75, 0.1875, 0.75, 0.0, 0.9375, 0.0, 0.875, 0.0, 0.875, 0.0, 0.9375, 0.4375, 0.4375, 0.4375, 0.5, 0.4375, 0.5, 0.4375, 0.4375, 0.125, 0.625, 0.1875, 0.625, 0.1875, 0.625, 0.125, 0.625, 0.0625, 0.0, 0.125, 0.0, 0.125, 0.0, 0.0625, 0.0, 0.125, 0.375, 0.125, 0.3125, 0.125, 0.3125, 0.125, 0.375, 0.9375, 0.125, 0.875, 0.125, 0.875, 0.125, 0.9375, 0.125, 0.5625, 0.875, 0.5625, 0.8125, 0.5625, 0.8125, 0.5625, 0.875, 0.125, 0.75, 0.125, 0.6875, 0.125, 0.6875, 0.125, 0.75, 0.875, 0.875, 0.9375, 0.875, 0.9375, 0.875, 0.875, 0.875, 0.5625, 0.8125, 0.5625, 0.75, 0.5625, 0.75, 0.5625, 0.8125, 0.3125, 0.25, 0.3125, 0.1875, 0.3125, 0.1875, 0.3125, 0.25, 0.0, 0.125, 0.0, 0.0625, 0.0, 0.0625, 0.0, 0.125, 0.3125, 0.1875, 0.3125, 0.125, 0.3125, 0.125, 0.3125, 0.1875, 0.875, 0.0, 0.9375, 0.0, 0.9375, 0.0, 0.875, 0.0, 0.5625, 0.75, 0.5625, 0.6875, 0.5625, 0.6875, 0.5625, 0.75, 0.625, 0.875, 0.5625, 0.875, 0.5625, 0.875, 0.625, 0.875, 1.0, 0.875, 1.0, 0.9375, 1.0, 0.9375, 1.0, 0.875, 0.5625, 0.6875, 0.5625, 0.625, 0.5625, 0.625, 0.5625, 0.6875, 0.6875, 0.25, 0.75, 0.25, 0.75, 0.25, 0.6875, 0.25, 0.125, 1.0, 0.0625, 1.0, 0.0625, 1.0, 0.125, 1.0, 0.75, 0.375, 0.6875, 0.375, 0.6875, 0.375, 0.75, 0.375, 0.0, 1.0, 0.0, 0.9375, 0.0, 0.9375, 0.0, 1.0, 0.5625, 0.625, 0.5625, 0.5625, 0.5625, 0.5625, 0.5625, 0.625, 0.6875, 0.625, 0.75, 0.625, 0.75, 0.625, 0.6875, 0.625, 0.0, 0.0, 0.0625, 0.0, 0.0625, 0.0, 0.0, 0.0, 0.5625, 0.5625, 0.5625, 0.5, 0.5625, 0.5, 0.5625, 0.5625, 0.75, 0.75, 0.6875, 0.75, 0.6875, 0.75, 0.75, 0.75, 0.125, 0.0, 0.1875, 0.0, 0.1875, 0.0, 0.125, 0.0, 0.875, 0.25, 0.875, 0.3125, 0.875, 0.3125, 0.875, 0.25, 0.375, 0.125, 0.4375, 0.125, 0.4375, 0.125, 0.375, 0.125, 0.4375, 0.1875, 0.4375, 0.25, 0.4375, 0.25, 0.4375, 0.1875, 0.6875, 0.75, 0.6875, 0.8125, 0.6875, 0.8125, 0.6875, 0.75, 0.3125, 0.75, 0.25, 0.75, 0.25, 0.75, 0.3125, 0.75, 0.9375, 0.0, 1.0, 0.0, 1.0, 0.0, 0.9375, 0.0, 0.6875, 0.8125, 0.6875, 0.875, 0.6875, 0.875, 0.6875, 0.8125, 0.25, 0.625, 0.3125, 0.625, 0.3125, 0.625, 0.25, 0.625, 0.0, 0.0625, 0.0, 0.0, 0.0, 0.0, 0.0, 0.0625, 0.4375, 0.25, 0.4375, 0.3125, 0.4375, 0.3125, 0.4375, 0.25, 0.3125, 0.375, 0.25, 0.375, 0.25, 0.375, 0.3125, 0.375, 0.4375, 0.3125, 0.4375, 0.375, 0.4375, 0.375, 0.4375, 0.3125, 0.8125, 0.0625, 0.8125, 0.0, 0.8125, 0.0, 0.8125, 0.0625, 0.25, 0.25, 0.3125, 0.25, 0.3125, 0.25, 0.25, 0.25, 0.8125, 0.125, 0.8125, 0.0625, 0.8125, 0.0625, 0.8125, 0.125, 0.125, 0.875, 0.1875, 0.875, 0.1875, 0.875, 0.125, 0.875, 0.4375, 0.375, 0.4375, 0.4375, 0.4375, 0.4375, 0.4375, 0.375, 0.1875, 0.75, 0.125, 0.75, 0.125, 0.75, 0.1875, 0.75, 0.4375, 0.4375, 0.4375, 0.5, 0.4375, 0.5, 0.4375, 0.4375, 0.125, 0.625, 0.1875, 0.625, 0.1875, 0.625, 0.125, 0.625, 0.1875, 0.375, 0.125, 0.375, 0.125, 0.375, 0.1875, 0.375, 0.4375, 0.5, 0.4375, 0.5625, 0.4375, 0.5625, 0.4375, 0.5, 0.125, 0.25, 0.1875, 0.25, 0.1875, 0.25, 0.125, 0.25, 0.4375, 0.5625, 0.4375, 0.625, 0.4375, 0.625, 0.4375, 0.5625, 0.1875, 0.875, 0.1875, 0.9375, 0.1875, 0.9375, 0.1875, 0.875, 0.1875, 0.125, 0.125, 0.125, 0.125, 0.125, 0.1875, 0.125, 0.1875, 0.9375, 0.1875, 1.0, 0.1875, 1.0, 0.1875, 0.9375, 0.0, 0.875, 0.0625, 0.875, 0.0625, 0.875, 0.0, 0.875, 0.4375, 0.625, 0.4375, 0.6875, 0.4375, 0.6875, 0.4375, 0.625, 0.0625, 0.125, 0.0, 0.125, 0.0, 0.125, 0.0625, 0.125, 0.4375, 0.6875, 0.4375, 0.75, 0.4375, 0.75, 0.4375, 0.6875, 0.8125, 0.9375, 0.8125, 0.875, 0.8125, 0.875, 0.8125, 0.9375, 0.875, 0.6875, 0.875, 0.75, 0.875, 0.75, 0.875, 0.6875, 0.8125, 1.0, 0.8125, 0.9375, 0.8125, 0.9375, 0.8125, 1.0, 0.875, 0.3125, 0.875, 0.375, 0.875, 0.375, 0.875, 0.3125, 0.4375, 0.75, 0.4375, 0.8125, 0.4375, 0.8125, 0.4375, 0.75, 0.4375, 0.8125, 0.4375, 0.875, 0.4375, 0.875, 0.4375, 0.8125, 0.5625, 0.1875, 0.5625, 0.125, 0.5625, 0.125, 0.5625, 0.1875, 0.9375, 0.875, 1.0, 0.875, 1.0, 0.875, 0.9375, 0.875, 0.5625, 0.25, 0.5625, 0.1875, 0.5625, 0.1875, 0.5625, 0.25, 0.125, 0.6875, 0.125, 0.625, 0.125, 0.625, 0.125, 0.6875, 1.0, 0.125, 0.9375, 0.125, 0.9375, 0.125, 1.0, 0.125, 0.125, 0.3125, 0.125, 0.25, 0.125, 0.25, 0.125, 0.3125, 0.1875, 0.0, 0.1875, 0.0625, 0.1875, 0.0625, 0.1875, 0.0, 0.8125, 0.875, 0.875, 0.875, 0.875, 0.875, 0.8125, 0.875, 0.5625, 0.3125, 0.5625, 0.25, 0.5625, 0.25, 0.5625, 0.3125, 0.1875, 0.0625, 0.1875, 0.125, 0.1875, 0.125, 0.1875, 0.0625, 0.875, 0.75, 0.8125, 0.75, 0.8125, 0.75, 0.875, 0.75, 0.5625, 0.375, 0.5625, 0.3125, 0.5625, 0.3125, 0.5625, 0.375, 0.8125, 0.625, 0.875, 0.625, 0.875, 0.625, 0.8125, 0.625, 0.875, 1.0, 0.8125, 1.0, 0.8125, 1.0, 0.875, 1.0, 0.875, 0.375, 0.8125, 0.375, 0.8125, 0.375, 0.875, 0.375, 0.5625, 0.4375, 0.5625, 0.375, 0.5625, 0.375, 0.5625, 0.4375, 1.0, 1.0, 0.9375, 1.0, 0.9375, 1.0, 1.0, 1.0, 0.8125, 0.25, 0.875, 0.25, 0.875, 0.25, 0.8125, 0.25, 0.5625, 0.5, 0.5625, 0.4375, 0.5625, 0.4375, 0.5625, 0.5, 1.0, 0.0, 1.0, 0.0625, 1.0, 0.0625, 1.0, 0.0, 0.875, 0.125, 0.8125, 0.125, 0.8125, 0.125, 0.875, 0.125, 0.125, 0.0, 0.1875, 0.0, 0.1875, 0.0, 0.125, 0.0, 0.75, 0.75, 0.6875, 0.75, 0.6875, 0.75, 0.75, 0.75, 0.5625, 0.5625, 0.5625, 0.5, 0.5625, 0.5, 0.5625, 0.5625, 0.0, 0.0, 0.0625, 0.0, 0.0625, 0.0, 0.0, 0.0, 0.6875, 0.625, 0.75, 0.625, 0.75, 0.625, 0.6875, 0.625, 0.5625, 0.625, 0.5625, 0.5625, 0.5625, 0.5625, 0.5625, 0.625, 0.0, 1.0, 0.0, 0.9375, 0.0, 0.9375, 0.0, 1.0, 0.75, 0.375, 0.6875, 0.375, 0.6875, 0.375, 0.75, 0.375, 0.125, 1.0, 0.0625, 1.0, 0.0625, 1.0, 0.125, 1.0, 0.6875, 0.25, 0.75, 0.25, 0.75, 0.25, 0.6875, 0.25, 0.5625, 0.6875, 0.5625, 0.625, 0.5625, 0.625, 0.5625, 0.6875, 1.0, 0.875, 1.0, 0.9375, 1.0, 0.9375, 1.0, 0.875, 0.625, 0.875, 0.5625, 0.875, 0.5625, 0.875, 0.625, 0.875, 0.5625, 0.75, 0.5625, 0.6875, 0.5625, 0.6875, 0.5625, 0.75, 0.875, 0.0, 0.9375, 0.0, 0.9375, 0.0, 0.875, 0.0, 0.3125, 0.1875, 0.3125, 0.125, 0.3125, 0.125, 0.3125, 0.1875, 0.0, 0.125, 0.0, 0.0625, 0.0, 0.0625, 0.0, 0.125, 0.3125, 0.25, 0.3125, 0.1875, 0.3125, 0.1875, 0.3125, 0.25, 0.5625, 0.8125, 0.5625, 0.75, 0.5625, 0.75, 0.5625, 0.8125, 0.875, 0.875, 0.9375, 0.875, 0.9375, 0.875, 0.875, 0.875, 0.125, 0.75, 0.125, 0.6875, 0.125, 0.6875, 0.125, 0.75, 0.5625, 0.875, 0.5625, 0.8125, 0.5625, 0.8125, 0.5625, 0.875, 0.9375, 0.125, 0.875, 0.125, 0.875, 0.125, 0.9375, 0.125, 0.125, 0.375, 0.125, 0.3125, 0.125, 0.3125, 0.125, 0.375, 0.8125, 0.75, 0.75, 0.75, 0.75, 0.75, 0.8125, 0.75, 0.6875, 0.125, 0.6875, 0.1875, 0.6875, 0.1875, 0.6875, 0.125, 0.75, 0.625, 0.8125, 0.625, 0.8125, 0.625, 0.75, 0.625, 0.5625, 0.125, 0.625, 0.125, 0.625, 0.125, 0.5625, 0.125, 0.6875, 0.1875, 0.6875, 0.25, 0.6875, 0.25, 0.6875, 0.1875, 0.8125, 0.375, 0.75, 0.375, 0.75, 0.375, 0.8125, 0.375, 0.375, 0.875, 0.3125, 0.875, 0.3125, 0.875, 0.375, 0.875, 0.75, 0.25, 0.8125, 0.25, 0.8125, 0.25, 0.75, 0.25, 0.3125, 0.4375, 0.3125, 0.375, 0.3125, 0.375, 0.3125, 0.4375, 0.6875, 0.875, 0.625, 0.875, 0.625, 0.875, 0.6875, 0.875, 0.3125, 0.5, 0.3125, 0.4375, 0.3125, 0.4375, 0.3125, 0.5, 0.3125, 0.5625, 0.3125, 0.5, 0.3125, 0.5, 0.3125, 0.5625, 0.3125, 0.625, 0.3125, 0.5625, 0.3125, 0.5625, 0.3125, 0.625, 0.6875, 0.375, 0.6875, 0.4375, 0.6875, 0.4375, 0.6875, 0.375, 0.5625, 0.25, 0.5625, 0.1875, 0.5625, 0.1875, 0.5625, 0.25, 0.9375, 0.875, 1.0, 0.875, 1.0, 0.875, 0.9375, 0.875, 0.5625, 0.1875, 0.5625, 0.125, 0.5625, 0.125, 0.5625, 0.1875, 0.1875, 1.0, 0.125, 1.0, 0.125, 1.0, 0.1875, 1.0, 0.4375, 0.8125, 0.4375, 0.875, 0.4375, 0.875, 0.4375, 0.8125, 0.4375, 0.75, 0.4375, 0.8125, 0.4375, 0.8125, 0.4375, 0.75, 0.875, 0.3125, 0.875, 0.375, 0.875, 0.375, 0.875, 0.3125, 0.8125, 1.0, 0.8125, 0.9375, 0.8125, 0.9375, 0.8125, 1.0, 0.875, 0.6875, 0.875, 0.75, 0.875, 0.75, 0.875, 0.6875, 0.9375, 1.0, 0.875, 1.0, 0.875, 1.0, 0.9375, 1.0, 0.8125, 0.9375, 0.8125, 0.875, 0.8125, 0.875, 0.8125, 0.9375, 0.4375, 0.6875, 0.4375, 0.75, 0.4375, 0.75, 0.4375, 0.6875, 0.0625, 0.125, 0.0, 0.125, 0.0, 0.125, 0.0625, 0.125, 0.4375, 0.625, 0.4375, 0.6875, 0.4375, 0.6875, 0.4375, 0.625, 0.0, 0.875, 0.0625, 0.875, 0.0625, 0.875, 0.0, 0.875, 0.1875, 0.9375, 0.1875, 1.0, 0.1875, 1.0, 0.1875, 0.9375, 0.1875, 0.125, 0.125, 0.125, 0.125, 0.125, 0.1875, 0.125, 0.1875, 0.875, 0.1875, 0.9375, 0.1875, 0.9375, 0.1875, 0.875, 0.4375, 0.5625, 0.4375, 0.625, 0.4375, 0.625, 0.4375, 0.5625, 0.125, 0.25, 0.1875, 0.25, 0.1875, 0.25, 0.125, 0.25, 1.0, 0.0625, 1.0, 0.125, 1.0, 0.125, 1.0, 0.0625, 0.4375, 0.5, 0.4375, 0.5625, 0.4375, 0.5625, 0.4375, 0.5, 0.1875, 0.375, 0.125, 0.375, 0.125, 0.375, 0.1875, 0.375, 0.8125, 0.0, 0.875, 0.0, 0.875, 0.0, 0.8125, 0.0, 0.9375, 0.9375, 1.0, 0.9375, 1.0, 1.0, 0.9375, 1.0, 0.0625, 0.9375, 0.125, 0.9375, 0.125, 1.0, 0.0625, 1.0, 0.8125, 0.9375, 0.875, 0.9375, 0.875, 1.0, 0.8125, 1.0, 0.0625, 0.0625, 0.125, 0.0625, 0.125, 0.125, 0.0625, 0.125, 0.1875, 0.3125, 0.25, 0.3125, 0.25, 0.375, 0.1875, 0.375, 0.1875, 0.6875, 0.25, 0.6875, 0.25, 0.75, 0.1875, 0.75, 0.3125, 0.1875, 0.375, 0.1875, 0.375, 0.25, 0.3125, 0.25, 0.3125, 0.3125, 0.375, 0.3125, 0.375, 0.375, 0.3125, 0.375, 0.3125, 0.4375, 0.375, 0.4375, 0.375, 0.5, 0.3125, 0.5, 0.3125, 0.5625, 0.375, 0.5625, 0.375, 0.625, 0.3125, 0.625, 0.3125, 0.6875, 0.375, 0.6875, 0.375, 0.75, 0.3125, 0.75, 0.3125, 0.8125, 0.375, 0.8125, 0.375, 0.875, 0.3125, 0.875, 0.5625, 0.1875, 0.625, 0.1875, 0.625, 0.25, 0.5625, 0.25, 0.5625, 0.3125, 0.625, 0.3125, 0.625, 0.375, 0.5625, 0.375, 0.5625, 0.4375, 0.625, 0.4375, 0.625, 0.5, 0.5625, 0.5, 0.5625, 0.5625, 0.625, 0.5625, 0.625, 0.625, 0.5625, 0.625, 0.5625, 0.6875, 0.625, 0.6875, 0.625, 0.75, 0.5625, 0.75, 0.5625, 0.8125, 0.625, 0.8125, 0.625, 0.875, 0.5625, 0.875, 0.6875, 0.3125, 0.75, 0.3125, 0.75, 0.375, 0.6875, 0.375, 0.6875, 0.6875, 0.75, 0.6875, 0.75, 0.75, 0.6875, 0.75, 0.8125, 0.0625, 0.875, 0.0625, 0.875, 0.125, 0.8125, 0.125, 0.8125, 0.3125, 0.875, 0.3125, 0.875, 0.375, 0.8125, 0.375, 0.8125, 0.6875, 0.875, 0.6875, 0.875, 0.75, 0.8125, 0.75, 0.9375, 0.0625, 1.0, 0.0625, 1.0, 0.125, 0.9375, 0.125, 0.875, 0.0625, 0.9375, 0.0625, 0.9375, 0.125, 0.875, 0.125, 0.875, 0.0, 0.9375, 0.0, 0.9375, 0.0625, 0.875, 0.0625, 0.9375, 0.0, 1.0, 0.0, 1.0, 0.0625, 0.9375, 0.0625, 0.75, 0.6875, 0.8125, 0.6875, 0.8125, 0.75, 0.75, 0.75, 0.75, 0.625, 0.8125, 0.625, 0.8125, 0.6875, 0.75, 0.6875, 0.8125, 0.625, 0.875, 0.625, 0.875, 0.6875, 0.8125, 0.6875, 0.75, 0.3125, 0.8125, 0.3125, 0.8125, 0.375, 0.75, 0.375, 0.75, 0.25, 0.8125, 0.25, 0.8125, 0.3125, 0.75, 0.3125, 0.8125, 0.25, 0.875, 0.25, 0.875, 0.3125, 0.8125, 0.3125, 0.8125, 0.0, 0.875, 0.0, 0.875, 0.0625, 0.8125, 0.0625, 0.625, 0.8125, 0.6875, 0.8125, 0.6875, 0.875, 0.625, 0.875, 0.625, 0.75, 0.6875, 0.75, 0.6875, 0.8125, 0.625, 0.8125, 0.625, 0.6875, 0.6875, 0.6875, 0.6875, 0.75, 0.625, 0.75, 0.625, 0.625, 0.6875, 0.625, 0.6875, 0.6875, 0.625, 0.6875, 0.6875, 0.625, 0.75, 0.625, 0.75, 0.6875, 0.6875, 0.6875, 0.625, 0.5625, 0.6875, 0.5625, 0.6875, 0.625, 0.625, 0.625, 0.625, 0.5, 0.6875, 0.5, 0.6875, 0.5625, 0.625, 0.5625, 0.625, 0.4375, 0.6875, 0.4375, 0.6875, 0.5, 0.625, 0.5, 0.625, 0.375, 0.6875, 0.375, 0.6875, 0.4375, 0.625, 0.4375, 0.625, 0.3125, 0.6875, 0.3125, 0.6875, 0.375, 0.625, 0.375, 0.625, 0.25, 0.6875, 0.25, 0.6875, 0.3125, 0.625, 0.3125, 0.6875, 0.25, 0.75, 0.25, 0.75, 0.3125, 0.6875, 0.3125, 0.625, 0.1875, 0.6875, 0.1875, 0.6875, 0.25, 0.625, 0.25, 0.625, 0.125, 0.6875, 0.125, 0.6875, 0.1875, 0.625, 0.1875, 0.5625, 0.75, 0.625, 0.75, 0.625, 0.8125, 0.5625, 0.8125, 0.5625, 0.625, 0.625, 0.625, 0.625, 0.6875, 0.5625, 0.6875, 0.5625, 0.5, 0.625, 0.5, 0.625, 0.5625, 0.5625, 0.5625, 0.5625, 0.375, 0.625, 0.375, 0.625, 0.4375, 0.5625, 0.4375, 0.5625, 0.25, 0.625, 0.25, 0.625, 0.3125, 0.5625, 0.3125, 0.5625, 0.125, 0.625, 0.125, 0.625, 0.1875, 0.5625, 0.1875, 0.375, 0.8125, 0.4375, 0.8125, 0.4375, 0.875, 0.375, 0.875, 0.375, 0.75, 0.4375, 0.75, 0.4375, 0.8125, 0.375, 0.8125, 0.375, 0.6875, 0.4375, 0.6875, 0.4375, 0.75, 0.375, 0.75, 0.375, 0.625, 0.4375, 0.625, 0.4375, 0.6875, 0.375, 0.6875, 0.375, 0.5625, 0.4375, 0.5625, 0.4375, 0.625, 0.375, 0.625, 0.375, 0.5, 0.4375, 0.5, 0.4375, 0.5625, 0.375, 0.5625, 0.375, 0.4375, 0.4375, 0.4375, 0.4375, 0.5, 0.375, 0.5, 0.375, 0.375, 0.4375, 0.375, 0.4375, 0.4375, 0.375, 0.4375, 0.375, 0.3125, 0.4375, 0.3125, 0.4375, 0.375, 0.375, 0.375, 0.375, 0.25, 0.4375, 0.25, 0.4375, 0.3125, 0.375, 0.3125, 0.375, 0.1875, 0.4375, 0.1875, 0.4375, 0.25, 0.375, 0.25, 0.375, 0.125, 0.4375, 0.125, 0.4375, 0.1875, 0.375, 0.1875, 0.3125, 0.75, 0.375, 0.75, 0.375, 0.8125, 0.3125, 0.8125, 0.25, 0.6875, 0.3125, 0.6875, 0.3125, 0.75, 0.25, 0.75, 0.25, 0.625, 0.3125, 0.625, 0.3125, 0.6875, 0.25, 0.6875, 0.3125, 0.625, 0.375, 0.625, 0.375, 0.6875, 0.3125, 0.6875, 0.3125, 0.5, 0.375, 0.5, 0.375, 0.5625, 0.3125, 0.5625, 0.3125, 0.375, 0.375, 0.375, 0.375, 0.4375, 0.3125, 0.4375, 0.25, 0.3125, 0.3125, 0.3125, 0.3125, 0.375, 0.25, 0.375, 0.25, 0.25, 0.3125, 0.25, 0.3125, 0.3125, 0.25, 0.3125, 0.3125, 0.25, 0.375, 0.25, 0.375, 0.3125, 0.3125, 0.3125, 0.3125, 0.125, 0.375, 0.125, 0.375, 0.1875, 0.3125, 0.1875, 0.125, 0.6875, 0.1875, 0.6875, 0.1875, 0.75, 0.125, 0.75, 0.125, 0.625, 0.1875, 0.625, 0.1875, 0.6875, 0.125, 0.6875, 0.1875, 0.625, 0.25, 0.625, 0.25, 0.6875, 0.1875, 0.6875, 0.125, 0.3125, 0.1875, 0.3125, 0.1875, 0.375, 0.125, 0.375, 0.125, 0.25, 0.1875, 0.25, 0.1875, 0.3125, 0.125, 0.3125, 0.1875, 0.25, 0.25, 0.25, 0.25, 0.3125, 0.1875, 0.3125, 0.125, 0.0625, 0.1875, 0.0625, 0.1875, 0.125, 0.125, 0.125, 0.125, 0.0, 0.1875, 0.0, 0.1875, 0.0625, 0.125, 0.0625, 0.0, 0.0625, 0.0625, 0.0625, 0.0625, 0.125, 0.0, 0.125, 0.0, 0.0, 0.0625, 0.0, 0.0625, 0.0625, 0.0, 0.0625, 0.0625, 0.0, 0.125, 0.0, 0.125, 0.0625, 0.0625, 0.0625, 0.8125, 0.875, 0.875, 0.875, 0.875, 0.9375, 0.8125, 0.9375, 0.125, 0.9375, 0.1875, 0.9375, 0.1875, 1.0, 0.125, 1.0, 0.125, 0.875, 0.1875, 0.875, 0.1875, 0.9375, 0.125, 0.9375, 0.0, 0.9375, 0.0625, 0.9375, 0.0625, 1.0, 0.0, 1.0, 0.0, 0.875, 0.0625, 0.875, 0.0625, 0.9375, 0.0, 0.9375, 0.0625, 0.875, 0.125, 0.875, 0.125, 0.9375, 0.0625, 0.9375, 0.875, 0.9375, 0.9375, 0.9375, 0.9375, 1.0, 0.875, 1.0, 0.875, 0.875, 0.9375, 0.875, 0.9375, 0.9375, 0.875, 0.9375, 0.9375, 0.875, 1.0, 0.875, 1.0, 0.9375, 0.9375, 0.9375, 0.4375, 0.125, 0.4375, 0.1875, 0.4375, 0.1875, 0.4375, 0.125, 0.875, 0.625, 0.875, 0.6875, 0.875, 0.6875, 0.875, 0.625, 1.0, 0.9375, 1.0, 1.0, 1.0, 1.0, 1.0, 0.9375, 0.125, 0.125, 0.0625, 0.125, 0.0625, 0.125, 0.125, 0.125, 0.3125, 0.875, 0.3125, 0.8125, 0.3125, 0.8125, 0.3125, 0.875, 0.0625, 1.0, 0.0, 1.0, 0.0, 1.0, 0.0625, 1.0, 0.0625, 0.875, 0.125, 0.875, 0.125, 0.875, 0.0625, 0.875, 0.3125, 0.8125, 0.3125, 0.75, 0.3125, 0.75, 0.3125, 0.8125, 0.0, 0.9375, 0.0, 0.875, 0.0, 0.875, 0.0, 0.9375, 0.1875, 0.25, 0.25, 0.25, 0.25, 0.25, 0.1875, 0.25, 0.0625, 0.0, 0.125, 0.0, 0.125, 0.0, 0.0625, 0.0, 0.6875, 0.5625, 0.6875, 0.625, 0.6875, 0.625, 0.6875, 0.5625, 0.25, 0.375, 0.1875, 0.375, 0.1875, 0.375, 0.25, 0.375, 0.4375, 0.875, 0.375, 0.875, 0.375, 0.875, 0.4375, 0.875, 0.8125, 0.0, 0.875, 0.0, 0.875, 0.0, 0.8125, 0.0, 0.6875, 0.5, 0.6875, 0.5625, 0.6875, 0.5625, 0.6875, 0.5, 0.1875, 0.625, 0.25, 0.625, 0.25, 0.625, 0.1875, 0.625, 0.625, 0.125, 0.6875, 0.125, 0.6875, 0.125, 0.625, 0.125, 1.0, 0.0625, 1.0, 0.125, 1.0, 0.125, 1.0, 0.0625, 0.25, 0.75, 0.1875, 0.75, 0.1875, 0.75, 0.25, 0.75, 0.9375, 1.0, 0.875, 1.0, 0.875, 1.0, 0.9375, 1.0, 0.6875, 0.4375, 0.6875, 0.5, 0.6875, 0.5, 0.6875, 0.4375, 0.3125, 0.125, 0.375, 0.125, 0.375, 0.125, 0.3125, 0.125, 0.1875, 1.0, 0.125, 1.0, 0.125, 1.0, 0.1875, 1.0])
me_plane.materials.append(mat_material)
me_plane.use_remesh_fix_poles = True
me_plane.use_remesh_preserve_attributes = False
me_plane.use_mirror_vertex_groups = False
me_plane.update()

# ---- objects
ob_light = bpy.data.objects.new('Light', light_light)
ob_camera = bpy.data.objects.new('Camera', cam_camera)
ob_plane = bpy.data.objects.new('Plane', me_plane)

# ---- transforms, parenting, visibility, modifiers, constraints
ob_light.location = (4.076, 1.005, 5.904)
ob_light.rotation_euler = (0.6503, 0.05522, 1.866)
ob_light.lock_rotations_4d = False
ob_light.empty_display_type = 'ARROWS'
ob_light.color = (0.0, 0.0, 0.0, 0.0)
ob_light.lineart.crease_threshold = 0.0
ob_camera.location = (7.359, -6.926, 4.958)
ob_camera.rotation_euler = (1.109, 0.0, 0.8149)
ob_camera.lock_rotations_4d = False
ob_camera.empty_display_type = 'ARROWS'
ob_camera.color = (0.0, 0.0, 0.0, 0.0)
ob_camera.display_type = 'WIRE'
ob_camera.lineart.crease_threshold = 0.0
ob_plane.location = (0.0, 0.0, 0.0)
ob_plane.lineart.crease_threshold = 0.0

# ---- collection membership
col_collection.objects.link(ob_light)
col_collection.objects.link(ob_camera)
col_collection.objects.link(ob_plane)

# ---- scene / render settings (as saved in the file)
scene.camera = ob_camera
scene.frame_start = 1; scene.frame_end = 250; scene.frame_set(1)
scene.render.engine = 'BLENDER_EEVEE_NEXT'
scene.cycles.use_denoising = False
scene.cycles.samples = 128
scene.cycles.sampling_pattern = 'TABULATED_SOBOL'
scene.cycles.use_adaptive_sampling = False
scene.cycles.use_light_tree = False
scene.view_settings.view_transform = 'Filmic'
bpy.context.view_layer.update()
